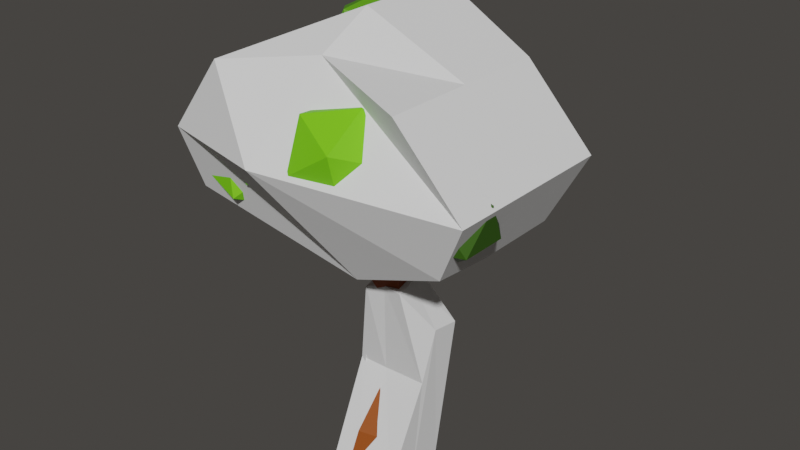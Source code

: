 # Source: Large_Ico_Tree.blend  (saved by Blender 2.92.15; exported with 4.5.12 LTS)
import bpy
from mathutils import Matrix  # noqa: F401  (used for matrix-valued properties, if any)

bpy.ops.wm.read_factory_settings(use_empty=True)
scene = bpy.context.scene
scene.name = 'Scene'

# ---- collections
col_large_ico_tree = bpy.data.collections.new('Large Ico tree'); scene.collection.children.link(col_large_ico_tree)

# ---- materials (node trees are filled in below, after node groups)
mat_trunk = bpy.data.materials.new('Trunk')
mat_trunk.alpha_threshold = 0.0
mat_trunk.use_transparent_shadow = False
mat_trunk.line_color = (0.0, 0.0, 0.0, 1.0)
mat_leaves_2 = bpy.data.materials.new('Leaves 2')
mat_leaves_2.use_transparent_shadow = False
mat_leaves_3 = bpy.data.materials.new('Leaves 3')
mat_leaves_3.use_transparent_shadow = False
mat_leaves = bpy.data.materials.new('Leaves')
mat_leaves.use_transparent_shadow = False

# ---- material node trees
mat_trunk.use_nodes = True; mat_trunk.node_tree.nodes.clear()
_N = mat_trunk.node_tree.nodes; _L = mat_trunk.node_tree.links
n0 = _N.new('ShaderNodeOutputMaterial'); n0.name = 'Material Output'; n0.location = (300, 300)
n1 = _N.new('ShaderNodeBsdfPrincipled'); n1.name = 'Principled BSDF'; n1.location = (10, 300)
n1.distribution = 'GGX'
n1.subsurface_method = 'BURLEY'
n1.inputs[0].default_value = (0.2945, 0.05895, 0.001623, 1.0)
n1.inputs[2].default_value = 0.7242
n1.inputs[3].default_value = 1.45
n1.inputs[27].default_value = (0.0, 0.0, 0.0, 1.0)
n1.inputs[28].default_value = 1.0
_L.new(n1.outputs[0], n0.inputs[0])
n0.is_active_output = True
mat_leaves_2.use_nodes = True; mat_leaves_2.node_tree.nodes.clear()
_N = mat_leaves_2.node_tree.nodes; _L = mat_leaves_2.node_tree.links
n0 = _N.new('ShaderNodeBsdfPrincipled'); n0.name = 'Principled BSDF'; n0.location = (10, 300)
n0.distribution = 'GGX'
n0.subsurface_method = 'BURLEY'
n0.inputs[0].default_value = (0.03198, 0.09897, 0.002036, 1.0)
n0.inputs[2].default_value = 0.6212
n0.inputs[3].default_value = 1.45
n0.inputs[27].default_value = (0.0, 0.0, 0.0, 1.0)
n0.inputs[28].default_value = 1.0
n1 = _N.new('ShaderNodeOutputMaterial'); n1.name = 'Material Output'; n1.location = (300, 300)
_L.new(n0.outputs[0], n1.inputs[0])
n1.is_active_output = True
mat_leaves_3.use_nodes = True; mat_leaves_3.node_tree.nodes.clear()
_N = mat_leaves_3.node_tree.nodes; _L = mat_leaves_3.node_tree.links
n0 = _N.new('ShaderNodeBsdfPrincipled'); n0.name = 'Principled BSDF'; n0.location = (10, 300)
n0.distribution = 'GGX'
n0.subsurface_method = 'BURLEY'
n0.inputs[0].default_value = (0.1736, 0.6081, 0.00483, 1.0)
n0.inputs[2].default_value = 0.6182
n0.inputs[3].default_value = 1.45
n0.inputs[27].default_value = (0.0, 0.0, 0.0, 1.0)
n0.inputs[28].default_value = 1.0
n1 = _N.new('ShaderNodeOutputMaterial'); n1.name = 'Material Output'; n1.location = (300, 300)
_L.new(n0.outputs[0], n1.inputs[0])
n1.is_active_output = True
mat_leaves.use_nodes = True; mat_leaves.node_tree.nodes.clear()
_N = mat_leaves.node_tree.nodes; _L = mat_leaves.node_tree.links
n0 = _N.new('ShaderNodeBsdfPrincipled'); n0.name = 'Principled BSDF'; n0.location = (10, 300)
n0.distribution = 'GGX'
n0.subsurface_method = 'BURLEY'
n0.inputs[0].default_value = (0.0899, 0.3033, 0.00349, 1.0)
n0.inputs[2].default_value = 0.6212
n0.inputs[3].default_value = 1.45
n0.inputs[27].default_value = (0.0, 0.0, 0.0, 1.0)
n0.inputs[28].default_value = 1.0
n1 = _N.new('ShaderNodeOutputMaterial'); n1.name = 'Material Output'; n1.location = (300, 300)
_L.new(n0.outputs[0], n1.inputs[0])
n1.is_active_output = True

# ---- world
world_world = bpy.data.worlds.new('World'); scene.world = world_world
world_world.use_nodes = True; world_world.node_tree.nodes.clear()
_N = world_world.node_tree.nodes; _L = world_world.node_tree.links
n0 = _N.new('ShaderNodeOutputWorld'); n0.name = 'World Output'; n0.location = (300, 300)
n1 = _N.new('ShaderNodeBackground'); n1.name = 'Background'; n1.location = (10, 300)
n1.inputs[0].default_value = (0.05086, 0.04771, 0.04416, 1.0)
_L.new(n1.outputs[0], n0.inputs[0])
n0.is_active_output = True
world_world.color = (0.05088, 0.05088, 0.05088)
world_world.use_sun_shadow = False
world_world.sun_shadow_jitter_overblur = 0.0

# ---- meshes
me_cube = bpy.data.meshes.new('Cube')
me_cube.from_pydata([(-1.0, -1.0, -1.0), (-0.3615, -0.298, 4.405), (-1.0, 1.0, -1.0), (-0.5551, 0.8812, 4.415), (1.0, -1.0, -1.0), (0.7201, -0.2462, 4.543), (1.0, 1.0, -1.0), (0.5266, 0.9331, 4.554), (-1.0, 0.0, -1.0), (-0.9913, 0.2049, 1.724), (-0.462, 0.3536, 4.448), (-0.8136, 1.421, 2.194), (0.0, 1.0, -1.0), (0.006563, 0.9589, 4.605), (1.282, 1.38, 3.194), (1.0, 0.0, -1.0), (0.6197, 0.4054, 4.587), (1.134, 0.193, 1.764), (0.0, -1.0, -1.0), (0.2001, -0.2204, 4.595), (0.09967, 0.4312, 4.638), (0.0, 0.0, -1.0), (-0.1454, 0.2168, 1.713), (1.252, 0.5815, 3.285), (0.03234, 1.433, 2.183), (-0.7961, 0.2038, 2.313)], [], [(25, 10, 3, 11), (24, 13, 7, 14), (23, 16, 5, 17), (22, 19, 1, 9), (21, 15, 4, 18), (20, 10, 1, 19), (16, 20, 19, 5), (7, 13, 20, 16), (13, 3, 10, 20), (8, 21, 18, 0), (2, 12, 21, 8), (12, 6, 15, 21), (18, 22, 9, 0), (4, 17, 22, 18), (17, 5, 19, 22), (15, 23, 17, 4), (6, 14, 23, 15), (14, 7, 16, 23), (12, 24, 14, 6), (2, 11, 24, 12), (11, 3, 13, 24), (8, 25, 11, 2), (0, 9, 25, 8), (9, 1, 10, 25)])
_uv = me_cube.uv_layers.new(name='UVMap')
_uv.uv.foreach_set('vector', [0.5, 0.125, 0.625, 0.125, 0.625, 0.25, 0.5, 0.25, 0.5, 0.375, 0.625, 0.375, 0.625, 0.5, 0.5, 0.5, 0.5, 0.625, 0.625, 0.625, 0.625, 0.75, 0.5, 0.75, 0.5, 0.875, 0.625, 0.875, 0.625, 1.0, 0.5, 1.0, 0.25, 0.625, 0.375, 0.625, 0.375, 0.75, 0.25, 0.75, 0.75, 0.625, 0.875, 0.625, 0.875, 0.75, 0.75, 0.75, 0.625, 0.625, 0.75, 0.625, 0.75, 0.75, 0.625, 0.75, 0.625, 0.5, 0.75, 0.5, 0.75, 0.625, 0.625, 0.625, 0.75, 0.5, 0.875, 0.5, 0.875, 0.625, 0.75, 0.625, 0.125, 0.625, 0.25, 0.625, 0.25, 0.75, 0.125, 0.75, 0.125, 0.5, 0.25, 0.5, 0.25, 0.625, 0.125, 0.625, 0.25, 0.5, 0.375, 0.5, 0.375, 0.625, 0.25, 0.625, 0.375, 0.875, 0.5, 0.875, 0.5, 1.0, 0.375, 1.0, 0.375, 0.75, 0.5, 0.75, 0.5, 0.875, 0.375, 0.875, 0.5, 0.75, 0.625, 0.75, 0.625, 0.875, 0.5, 0.875, 0.375, 0.625, 0.5, 0.625, 0.5, 0.75, 0.375, 0.75, 0.375, 0.5, 0.5, 0.5, 0.5, 0.625, 0.375, 0.625, 0.5, 0.5, 0.625, 0.5, 0.625, 0.625, 0.5, 0.625, 0.375, 0.375, 0.5, 0.375, 0.5, 0.5, 0.375, 0.5, 0.375, 0.25, 0.5, 0.25, 0.5, 0.375, 0.375, 0.375, 0.5, 0.25, 0.625, 0.25, 0.625, 0.375, 0.5, 0.375, 0.375, 0.125, 0.5, 0.125, 0.5, 0.25, 0.375, 0.25, 0.375, 0.0, 0.5, 0.0, 0.5, 0.125, 0.375, 0.125, 0.5, 0.0, 0.625, 0.0, 0.625, 0.125, 0.5, 0.125])
me_cube.use_remesh_fix_poles = True
me_cube.use_remesh_preserve_attributes = False
me_cube.use_mirror_vertex_groups = False
me_cube.update()
me_cube_001 = bpy.data.meshes.new('Cube.001')
me_cube_001.from_pydata([(-0.9864, -0.7333, -0.7408), (-0.6432, -1.0, 0.833), (-1.0, 1.0, -1.0), (-0.6432, 1.0, 0.833), (0.7805, -0.788, -0.7101), (0.5762, -1.0, 0.8024), (0.74, 1.0, -0.8359), (0.5762, 1.0, 0.8024), (-1.0, 0.0, -1.0), (-1.0, -1.0, 0.0), (-0.6432, 0.0, 0.833), (-0.8803, 1.468, 0.2826), (0.1497, 1.248, -1.033), (-0.06937, 1.197, 1.311), (1.0, 1.0, 0.0), (0.74, 0.0, -0.8359), (0.5762, 0.0, 0.8024), (1.0, -1.0, 0.0), (0.1634, -0.6604, -1.15), (-0.04731, -0.6584, 1.007), (-0.06937, -1.444e-08, 1.311), (0.1497, 0.07285, -1.409), (-0.1921, -1.422, 0.07665), (1.0, 0.0, 0.0), (0.04398, 2.203, 0.04444), (-1.0, 0.0, 0.0)], [], [(25, 10, 3, 11), (24, 13, 7, 14), (23, 16, 5, 17), (22, 19, 1, 9), (21, 15, 4, 18), (20, 10, 1, 19), (16, 20, 19, 5), (7, 13, 20, 16), (13, 3, 10, 20), (8, 21, 18, 0), (2, 12, 21, 8), (12, 6, 15, 21), (18, 22, 9, 0), (4, 17, 22, 18), (17, 5, 19, 22), (15, 23, 17, 4), (6, 14, 23, 15), (14, 7, 16, 23), (12, 24, 14, 6), (2, 11, 24, 12), (11, 3, 13, 24), (8, 25, 11, 2), (0, 9, 25, 8), (9, 1, 10, 25)])
_uv = me_cube_001.uv_layers.new(name='UVMap')
_uv.uv.foreach_set('vector', [0.5, 0.125, 0.625, 0.125, 0.625, 0.25, 0.5, 0.25, 0.5, 0.375, 0.625, 0.375, 0.625, 0.5, 0.5, 0.5, 0.5, 0.625, 0.625, 0.625, 0.625, 0.75, 0.5, 0.75, 0.5, 0.875, 0.625, 0.875, 0.625, 1.0, 0.5, 1.0, 0.25, 0.625, 0.375, 0.625, 0.375, 0.75, 0.25, 0.75, 0.75, 0.625, 0.875, 0.625, 0.875, 0.75, 0.75, 0.75, 0.625, 0.625, 0.75, 0.625, 0.75, 0.75, 0.625, 0.75, 0.625, 0.5, 0.75, 0.5, 0.75, 0.625, 0.625, 0.625, 0.75, 0.5, 0.875, 0.5, 0.875, 0.625, 0.75, 0.625, 0.125, 0.625, 0.25, 0.625, 0.25, 0.75, 0.125, 0.75, 0.125, 0.5, 0.25, 0.5, 0.25, 0.625, 0.125, 0.625, 0.25, 0.5, 0.375, 0.5, 0.375, 0.625, 0.25, 0.625, 0.375, 0.875, 0.5, 0.875, 0.5, 1.0, 0.375, 1.0, 0.375, 0.75, 0.5, 0.75, 0.5, 0.875, 0.375, 0.875, 0.5, 0.75, 0.625, 0.75, 0.625, 0.875, 0.5, 0.875, 0.375, 0.625, 0.5, 0.625, 0.5, 0.75, 0.375, 0.75, 0.375, 0.5, 0.5, 0.5, 0.5, 0.625, 0.375, 0.625, 0.5, 0.5, 0.625, 0.5, 0.625, 0.625, 0.5, 0.625, 0.375, 0.375, 0.5, 0.375, 0.5, 0.5, 0.375, 0.5, 0.375, 0.25, 0.5, 0.25, 0.5, 0.375, 0.375, 0.375, 0.5, 0.25, 0.625, 0.25, 0.625, 0.375, 0.5, 0.375, 0.375, 0.125, 0.5, 0.125, 0.5, 0.25, 0.375, 0.25, 0.375, 0.0, 0.5, 0.0, 0.5, 0.125, 0.375, 0.125, 0.5, 0.0, 0.625, 0.0, 0.625, 0.125, 0.5, 0.125])
me_cube_001.use_remesh_fix_poles = True
me_cube_001.use_remesh_preserve_attributes = False
me_cube_001.use_mirror_vertex_groups = False
me_cube_001.update()
me_cube_028 = bpy.data.meshes.new('Cube.028')
me_cube_028.from_pydata([(0.7834, -0.3428, -0.01467), (-0.343, -0.7833, -0.01467), (-0.7834, 0.3428, 0.01467), (0.343, 0.7833, 0.01467), (1.786, 0.8157, 6.245), (1.91, 0.7545, 6.245), (1.863, 0.6605, 6.334), (1.74, 0.7218, 6.334), (2.37, -0.4498, 6.364), (2.302, -0.5695, 6.364), (2.212, -0.5181, 6.456), (2.281, -0.3984, 6.456), (0.9137, 0.32, 3.171), (0.4289, 0.2058, 3.128), (0.3077, 0.6775, 3.241), (0.7925, 0.7916, 3.285), (0.544, 0.4898, 1.799), (-0.05291, 0.2941, 1.971), (-0.2708, 0.9048, 1.91), (0.3261, 1.101, 1.738), (0.608, -0.2708, 0.5473), (-0.2543, -0.5967, 0.6681), (-0.5989, 0.2474, 0.4863), (0.2634, 0.5734, 0.3654), (-3.01, -0.1222, 5.019), (-3.112, -0.02961, 5.019), (-3.123, -0.04208, 5.156), (-3.021, -0.1347, 5.156), (-2.58, 2.5, 6.607), (-2.468, 2.58, 6.607), (-2.413, 2.502, 6.708), (-2.525, 2.423, 6.708), (-0.6476, 2.756, 6.691), (-0.5491, 2.659, 6.691), (-0.6073, 2.6, 6.801), (-0.7058, 2.697, 6.801), (-1.653, -1.086, 6.415), (-1.661, -0.9855, 6.415), (-1.602, -0.9806, 6.496), (-1.594, -1.081, 6.496), (0.8043, -1.26, 6.815), (0.783, -1.358, 6.815), (0.7305, -1.346, 6.9), (0.7518, -1.248, 6.9), (-1.658, 1.781, 5.58), (-1.503, 1.629, 5.58), (-1.594, 1.536, 5.753), (-1.758, 1.673, 5.756), (-1.539, 1.896, 5.711), (-1.39, 1.75, 5.711), (-1.478, 1.661, 5.877), (-1.627, 1.806, 5.877), (-1.432, 1.999, 5.828), (-1.29, 1.86, 5.828), (-1.374, 1.774, 5.988), (-1.516, 1.913, 5.988), (-1.332, 2.096, 5.938), (-1.195, 1.961, 5.938), (-1.276, 1.879, 6.091), (-1.413, 2.013, 6.091), (-1.237, 2.187, 6.043), (-1.106, 2.058, 6.043), (-1.183, 1.979, 6.19), (-1.315, 2.108, 6.19), (-1.146, 2.275, 6.143), (-1.019, 2.151, 6.143), (-1.094, 2.075, 6.284), (-1.221, 2.199, 6.284), (-1.058, 2.36, 6.24), (-0.9361, 2.241, 6.24), (-1.008, 2.168, 6.376), (-1.129, 2.287, 6.376), (-0.9719, 2.443, 6.334), (-0.8552, 2.329, 6.334), (-0.9241, 2.258, 6.465), (-1.041, 2.373, 6.465), (-0.8883, 2.524, 6.426), (-0.7763, 2.414, 6.426), (-0.8424, 2.346, 6.551), (-0.9544, 2.456, 6.551), (-0.8065, 2.603, 6.516), (-0.6991, 2.497, 6.516), (-0.7625, 2.433, 6.636), (-0.8699, 2.538, 6.636), (-0.7263, 2.68, 6.604), (-0.6234, 2.579, 6.604), (-0.6842, 2.517, 6.719), (-0.7871, 2.618, 6.719), (-2.028, 1.654, 5.601), (-1.852, 1.778, 5.601), (-1.943, 1.533, 5.758), (-2.105, 1.772, 5.742), (-1.938, 1.89, 5.742), (-1.857, 1.776, 5.89), (-2.024, 1.658, 5.89), (-2.174, 1.878, 5.868), (-2.016, 1.991, 5.868), (-1.938, 1.882, 6.01), (-2.097, 1.769, 6.01), (-2.239, 1.978, 5.986), (-2.088, 2.085, 5.986), (-2.014, 1.981, 6.121), (-2.166, 1.874, 6.121), (-2.301, 2.072, 6.098), (-2.156, 2.174, 6.098), (-2.086, 2.075, 6.227), (-2.231, 1.973, 6.227), (-2.36, 2.163, 6.206), (-2.222, 2.26, 6.206), (-2.155, 2.166, 6.329), (-2.293, 2.068, 6.329), (-2.417, 2.25, 6.311), (-2.286, 2.343, 6.311), (-2.222, 2.253, 6.427), (-2.353, 2.16, 6.427), (-2.473, 2.336, 6.412), (-2.348, 2.424, 6.412), (-2.287, 2.338, 6.523), (-2.412, 2.25, 6.523), (-2.527, 2.419, 6.511), (-2.409, 2.503, 6.511), (-2.351, 2.421, 6.616), (-2.469, 2.337, 6.616), (-2.249, 0.6616, 5.116), (-2.406, 0.8043, 5.116), (-2.423, 0.7851, 5.327), (-2.266, 0.6424, 5.327), (-2.38, 0.5258, 5.099), (-2.528, 0.6598, 5.099), (-2.545, 0.6418, 5.297), (-2.397, 0.5077, 5.297), (-2.499, 0.4035, 5.084), (-2.638, 0.5298, 5.084), (-2.654, 0.5128, 5.27), (-2.515, 0.3865, 5.27), (-2.61, 0.2894, 5.07), (-2.741, 0.4083, 5.07), (-2.756, 0.3923, 5.245), (-2.625, 0.2733, 5.245), (-2.716, 0.1808, 5.056), (-2.839, 0.2928, 5.056), (-2.853, 0.2777, 5.222), (-2.729, 0.1657, 5.222), (-2.817, 0.07655, 5.043), (-2.933, 0.1819, 5.043), (-2.946, 0.1677, 5.199), (-2.83, 0.06236, 5.199), (-2.915, -0.02427, 5.031), (-3.024, 0.07463, 5.031), (-3.036, 0.06131, 5.177), (-2.927, -0.03759, 5.177), (-2.146, 1.152, 5.205), (-1.953, 1.027, 5.205), (-1.994, 0.9636, 5.422), (-2.187, 1.089, 5.422), (-2.051, 1.299, 5.265), (-1.858, 1.173, 5.265), (-1.899, 1.11, 5.482), (-2.092, 1.235, 5.482), (-1.956, 1.445, 5.326), (-1.763, 1.319, 5.326), (-1.804, 1.256, 5.543), (-1.997, 1.381, 5.543), (-0.6553, 0.05129, 4.526), (-0.489, 0.453, 4.526), (-0.3771, 0.4066, 4.944), (-0.5434, 0.004967, 4.944), (-0.9875, 0.2121, 4.655), (-0.8377, 0.5741, 4.655), (-0.7368, 0.5323, 5.031), (-0.8867, 0.1704, 5.031), (-1.276, 0.3516, 4.767), (-1.14, 0.6791, 4.767), (-1.049, 0.6413, 5.108), (-1.184, 0.3138, 5.108), (-1.539, 0.4788, 4.87), (-1.416, 0.7749, 4.87), (-1.333, 0.7408, 5.177), (-1.456, 0.4447, 5.177), (-1.784, 0.5976, 4.965), (-1.674, 0.8644, 4.965), (-1.599, 0.8336, 5.242), (-1.71, 0.5669, 5.242), (-2.016, 0.7102, 5.056), (-1.918, 0.9491, 5.056), (-1.851, 0.9215, 5.304), (-1.95, 0.6826, 5.304), (1.475, 0.2695, 5.454), (1.664, 0.176, 5.454), (1.595, 0.03397, 5.592), (1.404, 0.1261, 5.59), (1.537, 0.3776, 5.61), (1.712, 0.2905, 5.61), (1.646, 0.1569, 5.738), (1.47, 0.244, 5.738), (1.592, 0.475, 5.751), (1.756, 0.3936, 5.751), (1.694, 0.2688, 5.87), (1.53, 0.3502, 5.87), (1.644, 0.5659, 5.883), (1.797, 0.4899, 5.883), (1.74, 0.3734, 5.994), (1.586, 0.4494, 5.994), (1.693, 0.6524, 6.008), (1.836, 0.5815, 6.008), (1.782, 0.4728, 6.112), (1.639, 0.5437, 6.112), (1.741, 0.7354, 6.128), (1.874, 0.6694, 6.128), (1.824, 0.5682, 6.225), (1.691, 0.6342, 6.225), (1.736, -0.04384, 5.454), (1.631, -0.2282, 5.454), (1.492, -0.149, 5.594), (1.846, -0.1142, 5.612), (1.747, -0.2873, 5.612), (1.617, -0.2129, 5.743), (1.716, -0.03979, 5.743), (1.945, -0.1775, 5.754), (1.852, -0.3405, 5.754), (1.729, -0.2705, 5.878), (1.823, -0.1074, 5.878), (2.037, -0.2366, 5.886), (1.949, -0.3903, 5.886), (1.834, -0.3243, 6.003), (1.922, -0.1706, 6.003), (2.125, -0.2928, 6.012), (2.042, -0.4375, 6.012), (1.934, -0.3754, 6.123), (2.017, -0.2307, 6.123), (2.21, -0.3468, 6.133), (2.132, -0.4829, 6.133), (2.03, -0.4245, 6.237), (2.107, -0.2884, 6.237), (2.291, -0.399, 6.251), (2.218, -0.5268, 6.251), (2.122, -0.4719, 6.348), (2.195, -0.3442, 6.348), (0.5542, 0.2132, 4.616), (0.5493, -0.2033, 4.616), (0.3582, -0.201, 4.986), (0.3631, 0.2155, 4.986), (0.8356, 0.1824, 4.792), (0.8313, -0.1792, 4.792), (0.6654, -0.1772, 5.113), (0.6697, 0.1844, 5.113), (1.08, 0.1556, 4.945), (1.076, -0.1583, 4.945), (0.9318, -0.1566, 5.224), (0.9356, 0.1573, 5.224), (1.302, 0.1312, 5.084), (1.299, -0.1392, 5.084), (1.175, -0.1377, 5.325), (1.178, 0.1327, 5.325), (0.7439, 0.1721, 3.599), (0.2984, 0.1105, 3.38), (0.1769, 0.5817, 3.495), (0.6223, 0.6433, 3.714), (0.5935, 0.05027, 3.94), (0.148, -0.01136, 3.721), (0.02651, 0.4599, 3.836), (0.472, 0.5215, 4.055), (0.4431, -0.07156, 4.281), (-0.00234, -0.1332, 4.062), (-0.1238, 0.338, 4.177), (0.3216, 0.3997, 4.396), (0.6594, 0.431, 2.218), (0.1171, 0.2526, 2.382), (-0.02713, 0.8132, 2.515), (0.5152, 0.9916, 2.351), (0.7832, 0.383, 2.663), (0.2851, 0.2191, 2.813), (0.1526, 0.7341, 2.935), (0.6507, 0.8979, 2.785), (0.5834, 0.1778, 1.317), (-0.1287, -0.05838, 1.512), (-0.4278, 0.5853, 1.201), (0.2843, 0.8215, 1.005), (-0.1471, -0.5085, 4.775), (-0.4718, -0.2401, 4.775), (-0.2814, -0.009787, 5.071), (0.04327, -0.2781, 5.071), (-0.2988, -0.6523, 5.019), (-0.5845, -0.4162, 5.019), (-0.417, -0.2136, 5.281), (-0.1313, -0.4496, 5.281), (-0.4294, -0.7762, 5.23), (-0.6815, -0.5679, 5.23), (-0.5337, -0.389, 5.461), (-0.2816, -0.5973, 5.461), (-0.5479, -0.8886, 5.422), (-0.7695, -0.7055, 5.422), (-0.6396, -0.5483, 5.624), (-0.418, -0.7314, 5.624), (-0.6583, -0.9932, 5.6), (-0.8515, -0.8336, 5.6), (-0.7382, -0.6965, 5.776), (-0.545, -0.8561, 5.776), (-1.044, -1.079, 5.915), (-1.06, -0.8916, 5.915), (-0.9489, -0.8824, 6.067), (-0.9334, -1.07, 6.067), (-1.172, -1.08, 6.02), (-1.186, -0.9113, 6.02), (-1.086, -0.903, 6.156), (-1.072, -1.072, 6.156), (-1.282, -1.082, 6.111), (-1.295, -0.9283, 6.111), (-1.204, -0.9208, 6.235), (-1.192, -1.074, 6.235), (-1.383, -1.083, 6.194), (-1.395, -0.9439, 6.194), (-1.313, -0.9371, 6.306), (-1.301, -1.076, 6.306), (-1.478, -1.084, 6.271), (-1.488, -0.9585, 6.271), (-1.414, -0.9523, 6.372), (-1.404, -1.078, 6.372), (-1.567, -1.085, 6.345), (-1.577, -0.9723, 6.345), (-1.51, -0.9668, 6.435), (-1.501, -1.079, 6.435), (-0.4711, -0.9339, 5.925), (-0.5128, -1.127, 5.925), (-0.6159, -1.104, 6.091), (-0.5742, -0.9116, 6.091), (-0.308, -0.9755, 6.039), (-0.3471, -1.156, 6.039), (-0.4438, -1.135, 6.195), (-0.4047, -0.9546, 6.195), (-0.1663, -1.012, 6.138), (-0.2032, -1.182, 6.138), (-0.2942, -1.162, 6.285), (-0.2574, -0.992, 6.285), (-0.03702, -1.045, 6.228), (-0.07178, -1.205, 6.228), (-0.1577, -1.187, 6.367), (-0.1229, -1.026, 6.367), (0.08384, -1.076, 6.312), (0.05102, -1.227, 6.312), (-0.03009, -1.21, 6.443), (0.00273, -1.058, 6.443), (0.1983, -1.105, 6.392), (0.1674, -1.248, 6.392), (0.09081, -1.231, 6.516), (0.1218, -1.088, 6.516), (0.3078, -1.133, 6.469), (0.2786, -1.268, 6.469), (0.2064, -1.252, 6.585), (0.2356, -1.117, 6.585), (0.4132, -1.16, 6.542), (0.3857, -1.287, 6.542), (0.3177, -1.272, 6.652), (0.3452, -1.145, 6.652), (0.5151, -1.186, 6.613), (0.4892, -1.305, 6.613), (0.4252, -1.291, 6.717), (0.4511, -1.172, 6.717), (0.614, -1.211, 6.683), (0.5897, -1.323, 6.683), (0.5297, -1.31, 6.78), (0.554, -1.198, 6.78), (0.7103, -1.236, 6.75), (0.6876, -1.341, 6.75), (0.6313, -1.328, 6.841), (0.6541, -1.223, 6.841), (-2.146, 1.152, 5.205), (-1.953, 1.027, 5.205), (-1.994, 0.9636, 5.422), (-2.187, 1.089, 5.422), (0.04327, -0.2781, 5.071), (-0.2814, -0.009787, 5.071), (-0.4718, -0.2401, 4.775), (-0.1471, -0.5085, 4.775), (2.211, -0.6744, 5.745), (2.935, -1.2, 6.298), (1.935, -1.525, 6.298), (1.317, -0.6744, 6.298), (1.935, 0.1763, 6.298), (2.935, -0.1486, 6.298), (2.487, -1.525, 7.192), (1.487, -1.2, 7.192), (1.487, -0.1486, 7.192), (2.487, 0.1763, 7.192), (3.105, -0.6744, 7.192), (2.211, -0.6744, 7.745), (1.683, 0.1581, 6.227), (1.852, -0.0123, 7.008), (1.094, 0.2053, 6.791), (1.152, 0.7793, 6.212), (1.946, 0.9164, 6.071), (2.378, 0.4272, 6.563), (1.425, 0.5036, 7.477), (0.9927, 0.9928, 6.985), (1.519, 1.432, 6.54), (2.276, 1.215, 6.757), (2.218, 0.6407, 7.336), (1.687, 1.262, 7.321), (-3.676, 2.929, 6.523), (-3.171, 1.591, 6.603), (-3.891, 2.153, 7.708), (-3.531, 3.536, 7.813), (-2.589, 3.829, 6.774), (-2.367, 2.626, 6.026), (-2.714, 1.37, 7.943), (-2.936, 2.572, 8.691), (-2.132, 3.608, 8.114), (-1.412, 3.046, 7.009), (-1.772, 1.662, 6.904), (-1.627, 2.269, 8.194), (-0.2079, 4.255, 8.18), (-0.2216, 2.58, 8.709), (0.9762, 3.124, 7.545), (0.2052, 4.281, 6.473), (-1.469, 4.453, 6.974), (-1.733, 3.402, 8.356), (0.1831, 1.572, 7.329), (0.4469, 2.624, 5.947), (-1.064, 3.445, 5.594), (-2.262, 2.902, 6.758), (-1.491, 1.744, 7.83), (-1.078, 1.771, 6.123), (-3.005, 0.2962, 5.476), (-2.932, -0.2388, 5.632), (-2.745, -0.06368, 5.131), (-3.118, 0.3028, 4.925), (-3.535, 0.3542, 5.298), (-3.42, 0.01946, 5.735), (-2.999, -0.5629, 5.177), (-3.114, -0.2281, 4.741), (-3.603, 0.03013, 4.844), (-3.79, -0.145, 5.344), (-3.417, -0.5115, 5.55), (-3.529, -0.5049, 5.0), (-3.298, 0.8238, 6.466), (-3.308, 0.02253, 6.679), (-2.807, 0.2839, 6.073), (-3.208, 0.8689, 5.643), (-3.957, 0.969, 5.984), (-4.019, 0.4459, 6.624), (-3.224, -0.4276, 5.988), (-3.162, 0.09545, 5.348), (-3.873, 0.5189, 5.293), (-4.374, 0.2575, 5.899), (-3.973, -0.3275, 6.329), (-3.883, -0.2824, 5.506), (1.736, 1.027, 7.642), (1.149, 0.6828, 8.685), (2.082, -0.01062, 8.238), (2.007, -0.002334, 6.994), (1.026, 0.6962, 6.673), (0.4959, 1.12, 7.718), (1.056, -0.56, 8.683), (1.587, -0.9834, 7.638), (0.9339, -0.5465, 6.67), (-7.713e-05, 0.1469, 7.117), (0.07534, 0.1386, 8.361), (0.3461, -0.8912, 7.713), (1.361, 1.494, 7.657), (0.8313, 2.324, 8.294), (1.23, 1.35, 8.813), (1.044, 0.4497, 8.085), (0.5311, 0.8667, 7.116), (0.3995, 2.025, 7.246), (0.1865, 1.791, 9.117), (0.3181, 0.6332, 8.987), (-0.1136, 0.3345, 7.939), (-0.5121, 1.308, 7.42), (-0.3266, 2.208, 8.148), (-0.6437, 1.164, 8.576), (-0.7513, 0.2374, 8.304), (0.04234, 1.448, 7.875), (-0.1132, 1.128, 9.342), (-1.51, 0.5974, 9.559), (-2.217, 0.5889, 8.225), (-1.258, 1.114, 7.185), (-0.2254, 2.555, 8.865), (-1.185, 2.03, 9.905), (-2.485, 1.697, 9.215), (-2.329, 2.016, 7.748), (-0.9329, 2.547, 7.532), (-1.691, 2.907, 8.786), (-3.986, 0.392, 6.955), (-3.716, 1.542, 6.324), (-3.031, 0.4332, 6.017), (-2.829, -0.2552, 7.148), (-3.39, 0.4283, 8.154), (-3.938, 1.539, 7.645), (-2.393, 1.606, 6.127), (-1.845, 0.495, 6.636), (-2.067, 0.4919, 7.957), (-2.752, 1.601, 8.264), (-2.954, 2.289, 7.133), (-1.797, 1.642, 7.326), (-0.4545, -0.7427, 8.035), (-0.1114, -0.4785, 7.35), (0.2271, -0.306, 8.066), (-0.3681, -0.1658, 8.597), (-1.075, -0.2516, 8.21), (-0.9159, -0.4448, 7.439), (0.187, 0.2617, 7.489), (0.02836, 0.4549, 8.26), (-0.7761, 0.4886, 8.349), (-1.115, 0.3162, 7.634), (-0.5194, 0.176, 7.102), (-0.433, 0.7528, 7.664), (1.602, -0.3358, 6.873), (1.661, -0.8168, 7.535), (1.939, -1.082, 6.81), (1.426, -0.8124, 6.228), (0.8315, -0.3808, 6.594), (0.9769, -0.3836, 7.402), (1.521, -1.591, 7.3), (1.376, -1.588, 6.492), (0.6916, -1.155, 6.359), (0.414, -0.8897, 7.085), (0.9268, -1.159, 7.666), (0.7505, -1.636, 7.022), (0.5622, -0.3087, 7.789), (0.5568, -1.196, 8.548), (1.2, -1.263, 7.576), (0.6015, -0.7559, 6.711), (-0.4122, -0.3755, 7.149), (-0.4398, -0.6477, 8.284), (0.5928, -2.192, 7.939), (0.6205, -1.92, 6.804), (-0.3762, -1.371, 6.54), (-1.02, -1.304, 7.512), (-0.4209, -1.812, 8.377), (-0.3816, -2.259, 7.299), (-0.8117, -0.1773, 8.188), (-1.38, -1.014, 8.193), (-1.024, -0.6495, 7.319), (-1.055, 0.3604, 7.366), (-1.429, 0.62, 8.269), (-1.63, -0.2295, 8.78), (-1.974, -0.9935, 7.374), (-1.773, -0.144, 6.864), (-2.023, 0.6406, 7.451), (-2.378, 0.276, 8.325), (-2.348, -0.7339, 8.278), (-2.591, -0.1962, 7.456), (-1.463, -0.2987, 7.197), (-1.373, -1.206, 7.335), (-1.065, -0.8265, 6.554), (-1.657, -0.1646, 6.305), (-2.332, -0.1351, 6.933), (-2.156, -0.7787, 7.57), (-1.512, -1.633, 6.53), (-1.688, -0.9891, 5.893), (-2.47, -0.5618, 6.128), (-2.779, -0.9413, 6.91), (-2.187, -1.603, 7.158), (-2.381, -1.469, 6.266), (-2.5, 0.1416, 7.45), (-2.503, -0.4599, 7.671), (-2.028, -0.261, 7.29), (-2.279, 0.13, 6.848), (-2.909, 0.1728, 6.957), (-3.048, -0.1918, 7.466), (-2.283, -0.8431, 7.207), (-2.145, -0.4786, 6.698), (-2.689, -0.2105, 6.492), (-3.164, -0.4094, 6.874), (-2.913, -0.8004, 7.316), (-2.692, -0.8119, 6.714), (-2.487, 0.1621, 6.223), (-2.268, -0.8312, 6.349), (-2.527, -0.4766, 5.423), (-3.255, 0.2344, 5.548), (-3.445, 0.3192, 6.552), (-2.835, -0.3394, 7.047), (-2.9, -1.373, 5.751), (-3.511, -0.7143, 5.257), (-4.077, -0.2224, 5.955), (-3.818, -0.5771, 6.881), (-3.09, -1.288, 6.755), (-3.858, -1.216, 6.08), (-1.007, -0.4196, 7.801), (-0.977, -1.024, 8.013), (-0.58, -0.8266, 7.55), (-0.9041, -0.4264, 7.168), (-1.501, -0.3763, 7.395), (-1.546, -0.7454, 7.917), (-0.8557, -1.404, 7.511), (-0.8106, -1.035, 6.989), (-1.38, -0.7565, 6.894), (-1.777, -0.9536, 7.357), (-1.453, -1.354, 7.739), (-1.35, -1.361, 7.106), (-0.3606, 0.4321, 6.927), (-0.6719, 1.341, 5.763), (0.1792, 1.841, 6.904), (-0.3732, 1.266, 8.186), (-1.566, 0.4088, 7.836), (-1.75, 0.4552, 6.339), (-0.8769, 2.736, 6.302), (-0.6923, 2.689, 7.799), (-1.771, 1.804, 8.375), (-2.622, 1.303, 7.233), (-2.069, 1.879, 5.952), (-2.082, 2.712, 7.21), (0.2427, -0.4022, 7.314), (0.4272, -0.425, 6.31), (0.6108, 0.4267, 6.844), (-0.1239, 0.5228, 7.547), (-0.7617, -0.2695, 7.448), (-0.4211, -0.8552, 6.683), (0.1746, 0.4859, 5.922), (-0.166, 1.072, 6.686), (-1.014, 0.6415, 7.06), (-1.198, -0.2102, 6.526), (-0.4631, -0.3063, 5.822), (-0.8297, 0.6187, 6.055), (1.043, -0.2384, 6.937), (1.153, -0.252, 6.338), (1.262, 0.2556, 6.656), (0.8245, 0.3129, 7.075), (0.4445, -0.1593, 7.016), (0.6475, -0.5083, 6.56), (1.002, 0.2909, 6.106), (0.7995, 0.6399, 6.562), (0.294, 0.3836, 6.785), (0.1845, -0.1239, 6.467), (0.6224, -0.1812, 6.047), (0.4039, 0.37, 6.186), (1.743, 1.237, 7.025), (1.186, 2.088, 6.805), (0.9707, 1.53, 7.656), (1.098, 0.5255, 7.422), (1.393, 0.4618, 6.428), (1.447, 1.427, 6.046), (0.198, 1.901, 7.068), (0.1436, 0.9356, 7.449), (0.4046, 0.2752, 6.69), (0.6203, 0.8325, 5.839), (0.4926, 1.837, 6.073), (-0.1519, 1.125, 6.471)], [], [(87, 84, 80, 83), (86, 87, 83, 82), (85, 86, 82, 81), (211, 212, 251), (84, 85, 81, 80), (83, 80, 76, 79), (82, 83, 79, 78), (81, 82, 78, 77), (80, 81, 77, 76), (79, 76, 72, 75), (78, 79, 75, 74), (188, 189, 211), (77, 78, 74, 73), (76, 77, 73, 72), (190, 187, 253), (189, 190, 213), (75, 72, 68, 71), (262, 239, 263), (152, 184, 151), (74, 75, 71, 70), (185, 152, 151), (73, 74, 70, 69), (72, 73, 69, 68), (71, 68, 64, 67), (279, 163, 278), (70, 71, 67, 66), (69, 70, 66, 65), (68, 69, 65, 64), (67, 64, 60, 63), (66, 67, 63, 62), (279, 166, 163), (164, 265, 264), (265, 241, 238), (65, 66, 62, 61), (64, 65, 61, 60), (241, 281, 240), (281, 280, 166), (280, 165, 166), (63, 60, 56, 59), (62, 63, 59, 58), (61, 62, 58, 57), (183, 123, 124), (60, 61, 57, 56), (59, 56, 52, 55), (126, 154, 125), (58, 59, 55, 54), (57, 58, 54, 53), (184, 152, 185), (153, 186, 185), (56, 57, 53, 52), (55, 52, 48, 51), (54, 55, 51, 50), (53, 54, 50, 49), (52, 53, 49, 48), (51, 48, 44, 47), (89, 47, 44), (50, 51, 47, 46), (7, 6, 5, 4), (90, 46, 47), (49, 50, 46, 45), (48, 49, 45, 44), (43, 42, 41, 40), (299, 296, 295), (39, 38, 37, 36), (35, 34, 33, 32), (31, 30, 29, 28), (27, 26, 25, 24), (11, 10, 9, 8), (324, 301, 298), (240, 281, 278, 239), (280, 281, 241, 165), (281, 370, 373, 278), (278, 373, 372, 279), (279, 372, 371, 166), (153, 368, 369, 154), (164, 264, 263, 163), (154, 369, 366, 151), (151, 366, 367, 185), (278, 163, 263, 239), (165, 241, 265, 164), (185, 367, 368, 153), (0, 1, 2, 3), (265, 238, 239, 262), (188, 211, 251, 250), (323, 324, 298, 294), (184, 183, 124, 151), (160, 159, 44, 45), (190, 253, 252, 213), (212, 213, 252, 251), (161, 160, 45, 46), (186, 153, 154, 126), (125, 154, 151, 124), (300, 325, 296, 299), (162, 161, 46, 90), (88, 89, 44, 159), (294, 298, 299, 295), (325, 300, 301, 324), (186, 126, 123, 183), (187, 188, 250, 253), (166, 371, 370, 281), (322, 297, 296, 325), (322, 323, 294, 297), (162, 90, 88, 159), (32, 33, 85, 84), (33, 34, 86, 85), (34, 35, 87, 86), (35, 32, 84, 87), (91, 92, 89, 88), (92, 93, 47, 89), (93, 94, 90, 47), (94, 91, 88, 90), (95, 96, 92, 91), (96, 97, 93, 92), (97, 98, 94, 93), (98, 95, 91, 94), (99, 100, 96, 95), (100, 101, 97, 96), (101, 102, 98, 97), (102, 99, 95, 98), (103, 104, 100, 99), (104, 105, 101, 100), (105, 106, 102, 101), (106, 103, 99, 102), (107, 108, 104, 103), (108, 109, 105, 104), (109, 110, 106, 105), (110, 107, 103, 106), (111, 112, 108, 107), (112, 113, 109, 108), (113, 114, 110, 109), (114, 111, 107, 110), (115, 116, 112, 111), (116, 117, 113, 112), (117, 118, 114, 113), (118, 115, 111, 114), (119, 120, 116, 115), (120, 121, 117, 116), (121, 122, 118, 117), (122, 119, 115, 118), (28, 29, 120, 119), (29, 30, 121, 120), (30, 31, 122, 121), (31, 28, 119, 122), (127, 128, 124, 123), (128, 129, 125, 124), (129, 130, 126, 125), (130, 127, 123, 126), (131, 132, 128, 127), (132, 133, 129, 128), (133, 134, 130, 129), (134, 131, 127, 130), (135, 136, 132, 131), (136, 137, 133, 132), (137, 138, 134, 133), (138, 135, 131, 134), (139, 140, 136, 135), (140, 141, 137, 136), (141, 142, 138, 137), (142, 139, 135, 138), (143, 144, 140, 139), (144, 145, 141, 140), (145, 146, 142, 141), (146, 143, 139, 142), (147, 148, 144, 143), (148, 149, 145, 144), (149, 150, 146, 145), (150, 147, 143, 146), (24, 25, 148, 147), (25, 26, 149, 148), (26, 27, 150, 149), (27, 24, 147, 150), (155, 156, 367, 366), (156, 157, 368, 367), (157, 158, 369, 368), (158, 155, 366, 369), (159, 160, 156, 155), (160, 161, 157, 156), (161, 162, 158, 157), (162, 159, 155, 158), (167, 168, 164, 163), (168, 169, 165, 164), (169, 170, 166, 165), (170, 167, 163, 166), (171, 172, 168, 167), (172, 173, 169, 168), (173, 174, 170, 169), (174, 171, 167, 170), (175, 176, 172, 171), (176, 177, 173, 172), (177, 178, 174, 173), (178, 175, 171, 174), (179, 180, 176, 175), (180, 181, 177, 176), (181, 182, 178, 177), (182, 179, 175, 178), (183, 184, 180, 179), (184, 185, 181, 180), (185, 186, 182, 181), (186, 183, 179, 182), (191, 192, 188, 187), (192, 193, 189, 188), (193, 194, 190, 189), (194, 191, 187, 190), (195, 196, 192, 191), (196, 197, 193, 192), (197, 198, 194, 193), (198, 195, 191, 194), (199, 200, 196, 195), (200, 201, 197, 196), (201, 202, 198, 197), (202, 199, 195, 198), (203, 204, 200, 199), (204, 205, 201, 200), (205, 206, 202, 201), (206, 203, 199, 202), (207, 208, 204, 203), (208, 209, 205, 204), (209, 210, 206, 205), (210, 207, 203, 206), (4, 5, 208, 207), (5, 6, 209, 208), (6, 7, 210, 209), (7, 4, 207, 210), (214, 215, 212, 211), (215, 216, 213, 212), (216, 217, 189, 213), (217, 214, 211, 189), (218, 219, 215, 214), (219, 220, 216, 215), (220, 221, 217, 216), (221, 218, 214, 217), (222, 223, 219, 218), (223, 224, 220, 219), (224, 225, 221, 220), (225, 222, 218, 221), (226, 227, 223, 222), (227, 228, 224, 223), (228, 229, 225, 224), (229, 226, 222, 225), (230, 231, 227, 226), (231, 232, 228, 227), (232, 233, 229, 228), (233, 230, 226, 229), (234, 235, 231, 230), (235, 236, 232, 231), (236, 237, 233, 232), (237, 234, 230, 233), (8, 9, 235, 234), (9, 10, 236, 235), (10, 11, 237, 236), (11, 8, 234, 237), (242, 243, 239, 238), (243, 244, 240, 239), (244, 245, 241, 240), (245, 242, 238, 241), (246, 247, 243, 242), (247, 248, 244, 243), (248, 249, 245, 244), (249, 246, 242, 245), (250, 251, 247, 246), (251, 252, 248, 247), (252, 253, 249, 248), (253, 250, 246, 249), (254, 255, 13, 12), (255, 256, 14, 13), (256, 257, 15, 14), (257, 254, 12, 15), (258, 259, 255, 254), (259, 260, 256, 255), (260, 261, 257, 256), (261, 258, 254, 257), (262, 263, 259, 258), (263, 264, 260, 259), (264, 265, 261, 260), (265, 262, 258, 261), (266, 267, 17, 16), (267, 268, 18, 17), (268, 269, 19, 18), (269, 266, 16, 19), (270, 271, 267, 266), (271, 272, 268, 267), (272, 273, 269, 268), (273, 270, 266, 269), (12, 13, 271, 270), (13, 14, 272, 271), (14, 15, 273, 272), (15, 12, 270, 273), (274, 275, 21, 20), (275, 276, 22, 21), (276, 277, 23, 22), (277, 274, 20, 23), (16, 17, 275, 274), (17, 18, 276, 275), (18, 19, 277, 276), (19, 16, 274, 277), (20, 21, 1, 0), (21, 22, 2, 1), (22, 23, 3, 2), (23, 20, 0, 3), (282, 283, 372, 373), (283, 284, 371, 372), (284, 285, 370, 371), (285, 282, 373, 370), (286, 287, 283, 282), (287, 288, 284, 283), (288, 289, 285, 284), (289, 286, 282, 285), (290, 291, 287, 286), (291, 292, 288, 287), (292, 293, 289, 288), (293, 290, 286, 289), (294, 295, 291, 290), (295, 296, 292, 291), (296, 297, 293, 292), (297, 294, 290, 293), (302, 303, 299, 298), (303, 304, 300, 299), (304, 305, 301, 300), (305, 302, 298, 301), (306, 307, 303, 302), (307, 308, 304, 303), (308, 309, 305, 304), (309, 306, 302, 305), (310, 311, 307, 306), (311, 312, 308, 307), (312, 313, 309, 308), (313, 310, 306, 309), (314, 315, 311, 310), (315, 316, 312, 311), (316, 317, 313, 312), (317, 314, 310, 313), (318, 319, 315, 314), (319, 320, 316, 315), (320, 321, 317, 316), (321, 318, 314, 317), (36, 37, 319, 318), (37, 38, 320, 319), (38, 39, 321, 320), (39, 36, 318, 321), (326, 327, 323, 322), (327, 328, 324, 323), (328, 329, 325, 324), (329, 326, 322, 325), (330, 331, 327, 326), (331, 332, 328, 327), (332, 333, 329, 328), (333, 330, 326, 329), (334, 335, 331, 330), (335, 336, 332, 331), (336, 337, 333, 332), (337, 334, 330, 333), (338, 339, 335, 334), (339, 340, 336, 335), (340, 341, 337, 336), (341, 338, 334, 337), (342, 343, 339, 338), (343, 344, 340, 339), (344, 345, 341, 340), (345, 342, 338, 341), (346, 347, 343, 342), (347, 348, 344, 343), (348, 349, 345, 344), (349, 346, 342, 345), (350, 351, 347, 346), (351, 352, 348, 347), (352, 353, 349, 348), (353, 350, 346, 349), (354, 355, 351, 350), (355, 356, 352, 351), (356, 357, 353, 352), (357, 354, 350, 353), (358, 359, 355, 354), (359, 360, 356, 355), (360, 361, 357, 356), (361, 358, 354, 357), (362, 363, 359, 358), (363, 364, 360, 359), (364, 365, 361, 360), (365, 362, 358, 361), (40, 41, 363, 362), (41, 42, 364, 363), (42, 43, 365, 364), (43, 40, 362, 365), (374, 375, 376), (375, 374, 379), (374, 376, 377), (374, 377, 378), (374, 378, 379), (375, 379, 384), (376, 375, 380), (377, 376, 381), (378, 377, 382), (379, 378, 383), (375, 384, 380), (376, 380, 381), (377, 381, 382), (378, 382, 383), (379, 383, 384), (380, 384, 385), (381, 380, 385), (382, 381, 385), (383, 382, 385), (384, 383, 385), (386, 387, 388), (387, 386, 391), (386, 388, 389), (386, 389, 390), (386, 390, 391), (387, 391, 396), (388, 387, 392), (389, 388, 393), (390, 389, 394), (391, 390, 395), (387, 396, 392), (388, 392, 393), (389, 393, 394), (390, 394, 395), (391, 395, 396), (392, 396, 397), (393, 392, 397), (394, 393, 397), (395, 394, 397), (396, 395, 397), (398, 399, 400), (399, 398, 403), (398, 400, 401), (398, 401, 402), (398, 402, 403), (399, 403, 408), (400, 399, 404), (401, 400, 405), (402, 401, 406), (403, 402, 407), (399, 408, 404), (400, 404, 405), (401, 405, 406), (402, 406, 407), (403, 407, 408), (404, 408, 409), (405, 404, 409), (406, 405, 409), (407, 406, 409), (408, 407, 409), (410, 411, 412), (411, 410, 415), (410, 412, 413), (410, 413, 414), (410, 414, 415), (411, 415, 420), (412, 411, 416), (413, 412, 417), (414, 413, 418), (415, 414, 419), (411, 420, 416), (412, 416, 417), (413, 417, 418), (414, 418, 419), (415, 419, 420), (416, 420, 421), (417, 416, 421), (418, 417, 421), (419, 418, 421), (420, 419, 421), (422, 423, 424), (423, 422, 427), (422, 424, 425), (422, 425, 426), (422, 426, 427), (423, 427, 432), (424, 423, 428), (425, 424, 429), (426, 425, 430), (427, 426, 431), (423, 432, 428), (424, 428, 429), (425, 429, 430), (426, 430, 431), (427, 431, 432), (428, 432, 433), (429, 428, 433), (430, 429, 433), (431, 430, 433), (432, 431, 433), (434, 435, 436), (435, 434, 439), (434, 436, 437), (434, 437, 438), (434, 438, 439), (435, 439, 444), (436, 435, 440), (437, 436, 441), (438, 437, 442), (439, 438, 443), (435, 444, 440), (436, 440, 441), (437, 441, 442), (438, 442, 443), (439, 443, 444), (440, 444, 445), (441, 440, 445), (442, 441, 445), (443, 442, 445), (444, 443, 445), (446, 447, 448), (447, 446, 451), (446, 448, 449), (446, 449, 450), (446, 450, 451), (447, 451, 456), (448, 447, 452), (449, 448, 453), (450, 449, 454), (451, 450, 455), (447, 456, 452), (448, 452, 453), (449, 453, 454), (450, 454, 455), (451, 455, 456), (452, 456, 457), (453, 452, 457), (454, 453, 457), (455, 454, 457), (456, 455, 457), (458, 459, 460), (459, 458, 463), (458, 460, 461), (458, 461, 462), (458, 462, 463), (459, 463, 468), (460, 459, 464), (461, 460, 465), (462, 461, 466), (463, 462, 467), (459, 468, 464), (460, 464, 465), (461, 465, 466), (462, 466, 467), (463, 467, 468), (464, 468, 469), (465, 464, 469), (466, 465, 469), (467, 466, 469), (468, 467, 469), (470, 471, 472), (471, 470, 475), (470, 472, 473), (470, 473, 474), (470, 474, 475), (471, 475, 480), (472, 471, 476), (473, 472, 477), (474, 473, 478), (475, 474, 479), (471, 480, 476), (472, 476, 477), (473, 477, 478), (474, 478, 479), (475, 479, 480), (476, 480, 481), (477, 476, 481), (478, 477, 481), (479, 478, 481), (480, 479, 481), (482, 483, 484), (483, 482, 487), (482, 484, 485), (482, 485, 486), (482, 486, 487), (483, 487, 492), (484, 483, 488), (485, 484, 489), (486, 485, 490), (487, 486, 491), (483, 492, 488), (484, 488, 489), (485, 489, 490), (486, 490, 491), (487, 491, 492), (488, 492, 493), (489, 488, 493), (490, 489, 493), (491, 490, 493), (492, 491, 493), (494, 495, 496), (495, 494, 499), (494, 496, 497), (494, 497, 498), (494, 498, 499), (495, 499, 504), (496, 495, 500), (497, 496, 501), (498, 497, 502), (499, 498, 503), (495, 504, 500), (496, 500, 501), (497, 501, 502), (498, 502, 503), (499, 503, 504), (500, 504, 505), (501, 500, 505), (502, 501, 505), (503, 502, 505), (504, 503, 505), (506, 507, 508), (507, 506, 511), (506, 508, 509), (506, 509, 510), (506, 510, 511), (507, 511, 516), (508, 507, 512), (509, 508, 513), (510, 509, 514), (511, 510, 515), (507, 516, 512), (508, 512, 513), (509, 513, 514), (510, 514, 515), (511, 515, 516), (512, 516, 517), (513, 512, 517), (514, 513, 517), (515, 514, 517), (516, 515, 517), (518, 519, 520), (519, 518, 523), (518, 520, 521), (518, 521, 522), (518, 522, 523), (519, 523, 528), (520, 519, 524), (521, 520, 525), (522, 521, 526), (523, 522, 527), (519, 528, 524), (520, 524, 525), (521, 525, 526), (522, 526, 527), (523, 527, 528), (524, 528, 529), (525, 524, 529), (526, 525, 529), (527, 526, 529), (528, 527, 529), (530, 531, 532), (531, 530, 535), (530, 532, 533), (530, 533, 534), (530, 534, 535), (531, 535, 540), (532, 531, 536), (533, 532, 537), (534, 533, 538), (535, 534, 539), (531, 540, 536), (532, 536, 537), (533, 537, 538), (534, 538, 539), (535, 539, 540), (536, 540, 541), (537, 536, 541), (538, 537, 541), (539, 538, 541), (540, 539, 541), (542, 543, 544), (543, 542, 547), (542, 544, 545), (542, 545, 546), (542, 546, 547), (543, 547, 552), (544, 543, 548), (545, 544, 549), (546, 545, 550), (547, 546, 551), (543, 552, 548), (544, 548, 549), (545, 549, 550), (546, 550, 551), (547, 551, 552), (548, 552, 553), (549, 548, 553), (550, 549, 553), (551, 550, 553), (552, 551, 553), (554, 555, 556), (555, 554, 559), (554, 556, 557), (554, 557, 558), (554, 558, 559), (555, 559, 564), (556, 555, 560), (557, 556, 561), (558, 557, 562), (559, 558, 563), (555, 564, 560), (556, 560, 561), (557, 561, 562), (558, 562, 563), (559, 563, 564), (560, 564, 565), (561, 560, 565), (562, 561, 565), (563, 562, 565), (564, 563, 565), (566, 567, 568), (567, 566, 571), (566, 568, 569), (566, 569, 570), (566, 570, 571), (567, 571, 576), (568, 567, 572), (569, 568, 573), (570, 569, 574), (571, 570, 575), (567, 576, 572), (568, 572, 573), (569, 573, 574), (570, 574, 575), (571, 575, 576), (572, 576, 577), (573, 572, 577), (574, 573, 577), (575, 574, 577), (576, 575, 577), (578, 579, 580), (579, 578, 583), (578, 580, 581), (578, 581, 582), (578, 582, 583), (579, 583, 588), (580, 579, 584), (581, 580, 585), (582, 581, 586), (583, 582, 587), (579, 588, 584), (580, 584, 585), (581, 585, 586), (582, 586, 587), (583, 587, 588), (584, 588, 589), (585, 584, 589), (586, 585, 589), (587, 586, 589), (588, 587, 589), (590, 591, 592), (591, 590, 595), (590, 592, 593), (590, 593, 594), (590, 594, 595), (591, 595, 600), (592, 591, 596), (593, 592, 597), (594, 593, 598), (595, 594, 599), (591, 600, 596), (592, 596, 597), (593, 597, 598), (594, 598, 599), (595, 599, 600), (596, 600, 601), (597, 596, 601), (598, 597, 601), (599, 598, 601), (600, 599, 601), (602, 603, 604), (603, 602, 607), (602, 604, 605), (602, 605, 606), (602, 606, 607), (603, 607, 612), (604, 603, 608), (605, 604, 609), (606, 605, 610), (607, 606, 611), (603, 612, 608), (604, 608, 609), (605, 609, 610), (606, 610, 611), (607, 611, 612), (608, 612, 613), (609, 608, 613), (610, 609, 613), (611, 610, 613), (612, 611, 613), (614, 615, 616), (615, 614, 619), (614, 616, 617), (614, 617, 618), (614, 618, 619), (615, 619, 624), (616, 615, 620), (617, 616, 621), (618, 617, 622), (619, 618, 623), (615, 624, 620), (616, 620, 621), (617, 621, 622), (618, 622, 623), (619, 623, 624), (620, 624, 625), (621, 620, 625), (622, 621, 625), (623, 622, 625), (624, 623, 625), (626, 627, 628), (627, 626, 631), (626, 628, 629), (626, 629, 630), (626, 630, 631), (627, 631, 636), (628, 627, 632), (629, 628, 633), (630, 629, 634), (631, 630, 635), (627, 636, 632), (628, 632, 633), (629, 633, 634), (630, 634, 635), (631, 635, 636), (632, 636, 637), (633, 632, 637), (634, 633, 637), (635, 634, 637), (636, 635, 637)])
me_cube_028.polygons.foreach_set('material_index', [0, 0, 0, 0, 0, 0, 0, 0, 0, 0, 0, 0, 0, 0, 0, 0, 0, 0, 0, 0, 0, 0, 0, 0, 0, 0, 0, 0, 0, 0, 0, 0, 0, 0, 0, 0, 0, 0, 0, 0, 0, 0, 0, 0, 0, 0, 0, 0, 0, 0, 0, 0, 0, 0, 0, 0, 0, 0, 0, 0, 0, 0, 0, 0, 0, 0, 0, 0, 0, 0, 0, 0, 0, 0, 0, 0, 0, 0, 0, 0, 0, 0, 0, 0, 0, 0, 0, 0, 0, 0, 0, 0, 0, 0, 0, 0, 0, 0, 0, 0, 0, 0, 0, 0, 0, 0, 0, 0, 0, 0, 0, 0, 0, 0, 0, 0, 0, 0, 0, 0, 0, 0, 0, 0, 0, 0, 0, 0, 0, 0, 0, 0, 0, 0, 0, 0, 0, 0, 0, 0, 0, 0, 0, 0, 0, 0, 0, 0, 0, 0, 0, 0, 0, 0, 0, 0, 0, 0, 0, 0, 0, 0, 0, 0, 0, 0, 0, 0, 0, 0, 0, 0, 0, 0, 0, 0, 0, 0, 0, 0, 0, 0, 0, 0, 0, 0, 0, 0, 0, 0, 0, 0, 0, 0, 0, 0, 0, 0, 0, 0, 0, 0, 0, 0, 0, 0, 0, 0, 0, 0, 0, 0, 0, 0, 0, 0, 0, 0, 0, 0, 0, 0, 0, 0, 0, 0, 0, 0, 0, 0, 0, 0, 0, 0, 0, 0, 0, 0, 0, 0, 0, 0, 0, 0, 0, 0, 0, 0, 0, 0, 0, 0, 0, 0, 0, 0, 0, 0, 0, 0, 0, 0, 0, 0, 0, 0, 0, 0, 0, 0, 0, 0, 0, 0, 0, 0, 0, 0, 0, 0, 0, 0, 0, 0, 0, 0, 0, 0, 0, 0, 0, 0, 0, 0, 0, 0, 0, 0, 0, 0, 0, 0, 0, 0, 0, 0, 0, 0, 0, 0, 0, 0, 0, 0, 0, 0, 0, 0, 0, 0, 0, 0, 0, 0, 0, 0, 0, 0, 0, 0, 0, 0, 0, 0, 0, 0, 0, 0, 0, 0, 0, 0, 0, 0, 0, 0, 0, 0, 0, 0, 0, 0, 0, 0, 0, 0, 0, 0, 0, 0, 0, 0, 0, 0, 0, 0, 0, 0, 0, 0, 0, 0, 0, 0, 0, 0, 0, 0, 0, 0, 0, 0, 0, 1, 1, 1, 1, 1, 1, 1, 1, 1, 1, 1, 1, 1, 1, 1, 1, 1, 1, 1, 1, 1, 1, 1, 1, 1, 1, 1, 1, 1, 1, 1, 1, 1, 1, 1, 1, 1, 1, 1, 1, 1, 1, 1, 1, 1, 1, 1, 1, 1, 1, 1, 1, 1, 1, 1, 1, 1, 1, 1, 1, 2, 2, 2, 2, 2, 2, 2, 2, 2, 2, 2, 2, 2, 2, 2, 2, 2, 2, 2, 2, 3, 3, 3, 3, 3, 3, 3, 3, 3, 3, 3, 3, 3, 3, 3, 3, 3, 3, 3, 3, 1, 1, 1, 1, 1, 1, 1, 1, 1, 1, 1, 1, 1, 1, 1, 1, 1, 1, 1, 1, 2, 2, 2, 2, 2, 2, 2, 2, 2, 2, 2, 2, 2, 2, 2, 2, 2, 2, 2, 2, 1, 1, 1, 1, 1, 1, 1, 1, 1, 1, 1, 1, 1, 1, 1, 1, 1, 1, 1, 1, 3, 3, 3, 3, 3, 3, 3, 3, 3, 3, 3, 3, 3, 3, 3, 3, 3, 3, 3, 3, 1, 1, 1, 1, 1, 1, 1, 1, 1, 1, 1, 1, 1, 1, 1, 1, 1, 1, 1, 1, 2, 2, 2, 2, 2, 2, 2, 2, 2, 2, 2, 2, 2, 2, 2, 2, 2, 2, 2, 2, 3, 3, 3, 3, 3, 3, 3, 3, 3, 3, 3, 3, 3, 3, 3, 3, 3, 3, 3, 3, 2, 2, 2, 2, 2, 2, 2, 2, 2, 2, 2, 2, 2, 2, 2, 2, 2, 2, 2, 2, 3, 3, 3, 3, 3, 3, 3, 3, 3, 3, 3, 3, 3, 3, 3, 3, 3, 3, 3, 3, 2, 2, 2, 2, 2, 2, 2, 2, 2, 2, 2, 2, 2, 2, 2, 2, 2, 2, 2, 2, 2, 2, 2, 2, 2, 2, 2, 2, 2, 2, 2, 2, 2, 2, 2, 2, 2, 2, 2, 2, 2, 2, 2, 2, 2, 2, 2, 2, 2, 2, 2, 2, 2, 2, 2, 2, 2, 2, 2, 2, 1, 1, 1, 1, 1, 1, 1, 1, 1, 1, 1, 1, 1, 1, 1, 1, 1, 1, 1, 1, 2, 2, 2, 2, 2, 2, 2, 2, 2, 2, 2, 2, 2, 2, 2, 2, 2, 2, 2, 2, 3, 3, 3, 3, 3, 3, 3, 3, 3, 3, 3, 3, 3, 3, 3, 3, 3, 3, 3, 3, 2, 2, 2, 2, 2, 2, 2, 2, 2, 2, 2, 2, 2, 2, 2, 2, 2, 2, 2, 2, 3, 3, 3, 3, 3, 3, 3, 3, 3, 3, 3, 3, 3, 3, 3, 3, 3, 3, 3, 3])
_uv = me_cube_028.uv_layers.new(name='UVMap')
_uv.uv.foreach_set('vector', [0.3605, 0.9244, 0.3549, 0.9244, 0.3546, 0.9189, 0.3605, 0.9189, 0.06395, 0.6891, 0.05774, 0.6892, 0.0572, 0.6839, 0.06369, 0.6838, 0.4674, 0.6583, 0.473, 0.6586, 0.4727, 0.664, 0.4668, 0.6637, 0.7185, 0.9712, 0.7282, 0.9717, 0.7305, 0.9877, 0.6219, 0.01002, 0.6282, 0.01045, 0.628, 0.01551, 0.6215, 0.01505, 0.3605, 0.9189, 0.3546, 0.9189, 0.3544, 0.9133, 0.3604, 0.9133, 0.06369, 0.6838, 0.0572, 0.6839, 0.05666, 0.6784, 0.06342, 0.6783, 0.4668, 0.6637, 0.4727, 0.664, 0.4724, 0.6695, 0.4663, 0.6692, 0.6215, 0.01505, 0.628, 0.01551, 0.6278, 0.02067, 0.621, 0.0202, 0.3604, 0.9133, 0.3544, 0.9133, 0.3541, 0.9075, 0.3604, 0.9075, 0.06342, 0.6783, 0.05666, 0.6784, 0.0561, 0.6728, 0.06314, 0.6727, 0.1187, 0.9467, 0.1104, 0.9471, 0.1138, 0.9423, 0.4663, 0.6692, 0.4724, 0.6695, 0.4721, 0.6752, 0.4657, 0.6749, 0.621, 0.0202, 0.6278, 0.02067, 0.6276, 0.02595, 0.6206, 0.02545, 0.9835, 0.08724, 0.9753, 0.08724, 0.9798, 0.076, 0.3514, 0.418, 0.348, 0.4101, 0.359, 0.4143, 0.3604, 0.9075, 0.3541, 0.9075, 0.3538, 0.9016, 0.3604, 0.9016, 0.2616, 0.01405, 0.2675, -0.0003171, 0.2717, 0.02512, 0.1738, 0.2411, 0.1734, 0.2349, 0.1823, 0.2429, 0.06314, 0.6727, 0.0561, 0.6728, 0.05553, 0.6671, 0.06286, 0.667, 0.1681, 0.2442, 0.1738, 0.2411, 0.1823, 0.2429, 0.4657, 0.6749, 0.4721, 0.6752, 0.4717, 0.6809, 0.4651, 0.6806, 0.6206, 0.02545, 0.6276, 0.02595, 0.6275, 0.03136, 0.6201, 0.03084, 0.3604, 0.9016, 0.3538, 0.9016, 0.3535, 0.8955, 0.3603, 0.8955, 0.7952, 0.1584, 0.8116, 0.1506, 0.7869, 0.1746, 0.06286, 0.667, 0.05553, 0.6671, 0.05494, 0.6612, 0.06258, 0.6611, 0.4651, 0.6806, 0.4717, 0.6809, 0.4714, 0.6869, 0.4644, 0.6866, 0.6201, 0.03084, 0.6275, 0.03136, 0.6273, 0.03693, 0.6196, 0.03639, 0.3603, 0.8955, 0.3535, 0.8955, 0.3531, 0.8892, 0.3603, 0.8892, 0.06258, 0.6611, 0.05494, 0.6612, 0.05434, 0.6551, 0.06228, 0.655, 0.7952, 0.1584, 0.7936, 0.1466, 0.8116, 0.1506, 0.1187, 0.1996, 0.08753, 0.186, 0.1069, 0.182, 0.08753, 0.186, 0.0787, 0.2095, 0.07482, 0.1927, 0.4644, 0.6866, 0.4714, 0.6869, 0.471, 0.693, 0.4638, 0.6927, 0.6196, 0.03639, 0.6273, 0.03693, 0.6271, 0.04269, 0.6191, 0.04213, 0.3467, 0.3646, 0.3673, 0.3532, 0.3636, 0.3652, 0.3673, 0.3532, 0.357, 0.3397, 0.357, 0.3283, 0.357, 0.3397, 0.3404, 0.3342, 0.357, 0.3283, 0.3603, 0.8892, 0.3531, 0.8892, 0.3528, 0.8826, 0.3602, 0.8826, 0.06228, 0.655, 0.05434, 0.6551, 0.0537, 0.6488, 0.06197, 0.6487, 0.4638, 0.6927, 0.471, 0.693, 0.4706, 0.6995, 0.4631, 0.6991, 0.3325, 0.5347, 0.3346, 0.544, 0.3289, 0.5506, 0.6191, 0.04213, 0.6271, 0.04269, 0.6269, 0.04868, 0.6186, 0.0481, 0.3602, 0.8826, 0.3528, 0.8826, 0.3524, 0.8757, 0.3602, 0.8757, 0.3342, 0.2603, 0.3159, 0.2631, 0.3287, 0.2537, 0.06197, 0.6487, 0.0537, 0.6488, 0.05304, 0.6421, 0.06164, 0.642, 0.4631, 0.6991, 0.4706, 0.6995, 0.4702, 0.7062, 0.4624, 0.7058, 0.1734, 0.2349, 0.1738, 0.2411, 0.1681, 0.2442, 0.3206, 0.2711, 0.332, 0.2727, 0.3221, 0.2762, 0.6186, 0.0481, 0.6269, 0.04868, 0.6267, 0.05499, 0.618, 0.05438, 0.3602, 0.8757, 0.3524, 0.8757, 0.3521, 0.8683, 0.3601, 0.8683, 0.06164, 0.642, 0.05304, 0.6421, 0.05232, 0.635, 0.06129, 0.6349, 0.4624, 0.7058, 0.4702, 0.7062, 0.4698, 0.7134, 0.4617, 0.713, 0.618, 0.05438, 0.6267, 0.05499, 0.6264, 0.06174, 0.6174, 0.06111, 0.3601, 0.8683, 0.3521, 0.8683, 0.3517, 0.8601, 0.3605, 0.8596, 0.1854, 0.5844, 0.177, 0.5872, 0.1792, 0.5782, 0.06129, 0.6349, 0.05232, 0.635, 0.05172, 0.6264, 0.0609, 0.6269, 0.3228, 0.4269, 0.325, 0.432, 0.3212, 0.4331, 0.3189, 0.4281, 0.05021, 0.6166, 0.0609, 0.6269, 0.05172, 0.6264, 0.4617, 0.713, 0.4698, 0.7134, 0.4693, 0.7214, 0.4608, 0.721, 0.6174, 0.06111, 0.6264, 0.06174, 0.6262, 0.06924, 0.6168, 0.06858, 0.4712, 0.1571, 0.4712, 0.1612, 0.4674, 0.1607, 0.4674, 0.1566, 0.08895, 0.7077, 0.09469, 0.7205, 0.08488, 0.7205, 0.2856, 0.6856, 0.2815, 0.6848, 0.282, 0.682, 0.2861, 0.6827, 0.4721, 0.1457, 0.4672, 0.1439, 0.4672, 0.1381, 0.4721, 0.1399, 0.009723, 0.6315, 0.01081, 0.6373, 0.006355, 0.6377, 0.005264, 0.6318, 0.4677, 0.1269, 0.4677, 0.1216, 0.473, 0.1216, 0.473, 0.1269, 0.7242, 0.9276, 0.7305, 0.9279, 0.7305, 0.9324, 0.7242, 0.932, 0.4335, 0.5795, 0.4444, 0.5785, 0.4483, 0.5844, 0.7837, 0.5541, 0.7823, 0.5437, 0.7987, 0.5354, 0.7987, 0.5629, 0.357, 0.3397, 0.3673, 0.3532, 0.3467, 0.3646, 0.3404, 0.3342, 0.2996, 0.3789, 0.2996, 0.3789, 0.2996, 0.3789, 0.2996, 0.3789, 0.2996, 0.3789, 0.2996, 0.3789, 0.2996, 0.3789, 0.2996, 0.3789, 0.5919, 0.4316, 0.5919, 0.4316, 0.5919, 0.4463, 0.5827, 0.438, 0.2996, 0.3901, 0.2996, 0.3901, 0.2996, 0.3901, 0.2996, 0.3901, 0.3429, 0.473, 0.348, 0.4584, 0.3674, 0.4532, 0.3594, 0.4793, 0.2996, 0.3901, 0.2996, 0.3901, 0.2996, 0.3901, 0.2996, 0.3901, 0.302, 0.3672, 0.302, 0.3672, 0.2997, 0.3585, 0.302, 0.3519, 0.7869, 0.1746, 0.8116, 0.1506, 0.8185, 0.183, 0.7895, 0.1893, 0.1098, 0.2152, 0.0787, 0.2095, 0.08753, 0.186, 0.1187, 0.1996, 0.1099, 0.4269, 0.1153, 0.4232, 0.1153, 0.4324, 0.1153, 0.4324, 0.5327, 0.1898, 0.4857, 0.1897, 0.4857, 0.1427, 0.5327, 0.1427, 0.2458, 0.004748, 0.2503, -0.003983, 0.2675, -0.0003171, 0.2616, 0.01405, 0.5721, 0.8775, 0.5628, 0.8806, 0.558, 0.8614, 0.5695, 0.8616, 0.4306, 0.5875, 0.4335, 0.5795, 0.4483, 0.5844, 0.4411, 0.6005, 0.3227, 0.5309, 0.3325, 0.5347, 0.3289, 0.5506, 0.3143, 0.5402, 0.6264, 0.08745, 0.6165, 0.08872, 0.6168, 0.06858, 0.6262, 0.06924, 0.348, 0.4101, 0.3483, 0.3995, 0.3593, 0.3999, 0.359, 0.4143, 0.0777, 0.6427, 0.08689, 0.6435, 0.08549, 0.6585, 0.07486, 0.6629, 0.4699, 0.7373, 0.461, 0.7394, 0.4608, 0.721, 0.4693, 0.7214, 0.332, 0.2727, 0.3206, 0.2711, 0.3159, 0.2631, 0.3342, 0.2603, 0.7255, 0.8929, 0.7264, 0.9083, 0.7176, 0.9096, 0.7173, 0.8923, 0.7485, 0.4685, 0.7469, 0.4835, 0.7352, 0.4736, 0.7433, 0.4633, 0.05213, 0.6092, 0.06186, 0.611, 0.0609, 0.6269, 0.05021, 0.6166, 0.6081, 0.08308, 0.6104, 0.07406, 0.6168, 0.06858, 0.6165, 0.08872, 0.4411, 0.6005, 0.4483, 0.5844, 0.4547, 0.584, 0.452, 0.599, 0.2746, 0.7239, 0.275, 0.7083, 0.2827, 0.7098, 0.2827, 0.723, 0.8078, 0.08218, 0.8101, 0.0739, 0.8182, 0.0781, 0.8185, 0.08455, 0.03038, 0.2166, 0.02226, 0.2148, 0.03995, 0.2038, 0.04247, 0.2147, 0.1143, 0.4119, 0.1098, 0.4014, 0.1143, 0.3838, 0.1143, 0.3838, 0.7397, 0.4865, 0.7342, 0.4822, 0.7352, 0.4736, 0.7469, 0.4835, 0.5641, 0.7943, 0.5584, 0.7994, 0.5514, 0.7889, 0.5612, 0.7892, 0.1684, 0.8436, 0.1648, 0.8357, 0.1734, 0.8363, 0.175, 0.8496, 0.6224, 0.005067, 0.6283, 0.005486, 0.6282, 0.01045, 0.6219, 0.01002, 0.468, 0.653, 0.4734, 0.6533, 0.473, 0.6586, 0.4674, 0.6583, 0.0642, 0.6944, 0.05826, 0.6945, 0.05774, 0.6892, 0.06395, 0.6891, 0.3605, 0.9299, 0.3552, 0.9299, 0.3549, 0.9244, 0.3605, 0.9244, 0.6022, 0.08096, 0.6044, 0.07239, 0.6104, 0.07406, 0.6081, 0.08308, 0.1854, 0.592, 0.1775, 0.595, 0.177, 0.5872, 0.1854, 0.5844, 0.04618, 0.6273, 0.04456, 0.6186, 0.05021, 0.6166, 0.05172, 0.6264, 0.1655, 0.8279, 0.1737, 0.8284, 0.1734, 0.8363, 0.1648, 0.8357, 0.5969, 0.07904, 0.599, 0.07088, 0.6044, 0.07239, 0.6022, 0.08096, 0.1854, 0.5989, 0.1779, 0.6017, 0.1775, 0.595, 0.1854, 0.592, 0.04101, 0.6288, 0.03947, 0.6205, 0.04456, 0.6186, 0.04618, 0.6273, 0.1661, 0.8209, 0.1739, 0.8214, 0.1737, 0.8284, 0.1655, 0.8279, 0.5919, 0.07726, 0.5939, 0.06948, 0.599, 0.07088, 0.5969, 0.07904, 0.1854, 0.6053, 0.1783, 0.6079, 0.1779, 0.6017, 0.1854, 0.5989, 0.03619, 0.6301, 0.03472, 0.6223, 0.03947, 0.6205, 0.04101, 0.6288, 0.1666, 0.8143, 0.174, 0.8148, 0.1739, 0.8214, 0.1661, 0.8209, 0.5872, 0.07556, 0.5891, 0.06814, 0.5939, 0.06948, 0.5919, 0.07726, 0.1854, 0.6114, 0.1786, 0.6139, 0.1783, 0.6079, 0.1854, 0.6053, 0.0316, 0.6314, 0.0302, 0.624, 0.03472, 0.6223, 0.03619, 0.6301, 0.1671, 0.808, 0.1742, 0.8085, 0.174, 0.8148, 0.1666, 0.8143, 0.5827, 0.07392, 0.5845, 0.06686, 0.5891, 0.06814, 0.5872, 0.07556, 0.1854, 0.6172, 0.1789, 0.6196, 0.1786, 0.6139, 0.1854, 0.6114, 0.0272, 0.6327, 0.02586, 0.6256, 0.0302, 0.624, 0.0316, 0.6314, 0.1676, 0.8021, 0.1744, 0.8025, 0.1742, 0.8085, 0.1671, 0.808, 0.5783, 0.07234, 0.58, 0.06561, 0.5845, 0.06686, 0.5827, 0.07392, 0.1854, 0.6229, 0.1792, 0.6252, 0.1789, 0.6196, 0.1854, 0.6172, 0.02294, 0.6339, 0.02167, 0.6271, 0.02586, 0.6256, 0.0272, 0.6327, 0.1681, 0.7963, 0.1745, 0.7967, 0.1744, 0.8025, 0.1676, 0.8021, 0.574, 0.07081, 0.5757, 0.06441, 0.58, 0.06561, 0.5783, 0.07234, 0.1854, 0.6284, 0.1795, 0.6306, 0.1792, 0.6252, 0.1854, 0.6229, 0.0188, 0.6351, 0.01759, 0.6286, 0.02167, 0.6271, 0.02294, 0.6339, 0.1686, 0.7906, 0.1747, 0.791, 0.1745, 0.7967, 0.1681, 0.7963, 0.5699, 0.06932, 0.5714, 0.06323, 0.5757, 0.06441, 0.574, 0.07081, 0.1854, 0.6337, 0.1798, 0.6358, 0.1795, 0.6306, 0.1854, 0.6284, 0.01476, 0.6362, 0.01361, 0.6301, 0.01759, 0.6286, 0.0188, 0.6351, 0.169, 0.7851, 0.1749, 0.7855, 0.1747, 0.791, 0.1686, 0.7906, 0.5658, 0.06785, 0.5673, 0.06208, 0.5714, 0.06323, 0.5699, 0.06932, 0.1854, 0.639, 0.1801, 0.6409, 0.1798, 0.6358, 0.1854, 0.6337, 0.01081, 0.6373, 0.009723, 0.6315, 0.01361, 0.6301, 0.01476, 0.6362, 0.1695, 0.7798, 0.175, 0.7801, 0.1749, 0.7855, 0.169, 0.7851, 0.3402, 0.5493, 0.3349, 0.5555, 0.3289, 0.5506, 0.3346, 0.544, 0.7179, 0.885, 0.7257, 0.8855, 0.7255, 0.8929, 0.7173, 0.8923, 0.3348, 0.2489, 0.34, 0.2551, 0.3342, 0.2603, 0.3287, 0.2537, 0.1307, 0.9765, 0.1387, 0.9765, 0.139, 0.9837, 0.1305, 0.9837, 0.3454, 0.5541, 0.3403, 0.5598, 0.3349, 0.5555, 0.3402, 0.5493, 0.7185, 0.8784, 0.7258, 0.8789, 0.7257, 0.8855, 0.7179, 0.885, 0.3403, 0.2446, 0.3451, 0.2505, 0.34, 0.2551, 0.3348, 0.2489, 0.1309, 0.97, 0.1384, 0.97, 0.1387, 0.9765, 0.1307, 0.9765, 0.3501, 0.5585, 0.3454, 0.5639, 0.3403, 0.5598, 0.3454, 0.5541, 0.7191, 0.8722, 0.7259, 0.8727, 0.7258, 0.8789, 0.7185, 0.8784, 0.3454, 0.2406, 0.3499, 0.2461, 0.3451, 0.2505, 0.3403, 0.2446, 0.131, 0.9639, 0.1381, 0.9639, 0.1384, 0.97, 0.1309, 0.97, 0.3547, 0.5627, 0.3502, 0.5678, 0.3454, 0.5639, 0.3501, 0.5585, 0.7196, 0.8664, 0.7261, 0.8668, 0.7259, 0.8727, 0.7191, 0.8722, 0.3502, 0.2368, 0.3545, 0.242, 0.3499, 0.2461, 0.3454, 0.2406, 0.1312, 0.9582, 0.1378, 0.9582, 0.1381, 0.9639, 0.131, 0.9639, 0.359, 0.5667, 0.3549, 0.5716, 0.3502, 0.5678, 0.3547, 0.5627, 0.7201, 0.8607, 0.7262, 0.8612, 0.7261, 0.8668, 0.7196, 0.8664, 0.3549, 0.2332, 0.3589, 0.238, 0.3545, 0.242, 0.3502, 0.2368, 0.1313, 0.9527, 0.1376, 0.9527, 0.1378, 0.9582, 0.1312, 0.9582, 0.3633, 0.5707, 0.3593, 0.5752, 0.3549, 0.5716, 0.359, 0.5667, 0.7206, 0.8553, 0.7263, 0.8557, 0.7262, 0.8612, 0.7201, 0.8607, 0.3594, 0.2296, 0.3632, 0.2342, 0.3589, 0.238, 0.3549, 0.2332, 0.1315, 0.9473, 0.1373, 0.9473, 0.1376, 0.9527, 0.1313, 0.9527, 0.3674, 0.5745, 0.3637, 0.5787, 0.3593, 0.5752, 0.3633, 0.5707, 0.7211, 0.85, 0.7264, 0.8504, 0.7263, 0.8557, 0.7206, 0.8553, 0.3637, 0.2262, 0.3673, 0.2305, 0.3632, 0.2342, 0.3594, 0.2296, 0.1316, 0.9421, 0.1371, 0.9421, 0.1373, 0.9473, 0.1315, 0.9473, 0.6175, 0.09637, 0.6274, 0.0951, 0.6283, 0.1027, 0.6185, 0.104, 0.4628, 0.7465, 0.4716, 0.7443, 0.4734, 0.7513, 0.4645, 0.7535, 0.06303, 0.6033, 0.05331, 0.6015, 0.05448, 0.5938, 0.0642, 0.5956, 0.5712, 0.4398, 0.5623, 0.4398, 0.5623, 0.4327, 0.5712, 0.4327, 0.6165, 0.08872, 0.6264, 0.08745, 0.6274, 0.0951, 0.6175, 0.09637, 0.461, 0.7394, 0.4699, 0.7373, 0.4716, 0.7443, 0.4628, 0.7465, 0.06186, 0.611, 0.05213, 0.6092, 0.05331, 0.6015, 0.06303, 0.6033, 0.5712, 0.447, 0.5623, 0.447, 0.5623, 0.4398, 0.5712, 0.4398, 0.3528, 0.4929, 0.3379, 0.4871, 0.3429, 0.473, 0.3594, 0.4793, 0.132, 0.2082, 0.124, 0.2223, 0.1098, 0.2152, 0.1187, 0.1996, 0.3359, 0.3201, 0.3509, 0.3148, 0.357, 0.3283, 0.3404, 0.3342, 0.797, 0.1309, 0.8133, 0.1345, 0.8116, 0.1506, 0.7936, 0.1466, 0.3471, 0.5046, 0.3337, 0.4994, 0.3379, 0.4871, 0.3528, 0.4929, 0.1436, 0.2156, 0.1363, 0.2284, 0.124, 0.2223, 0.132, 0.2082, 0.3321, 0.3078, 0.3456, 0.303, 0.3509, 0.3148, 0.3359, 0.3201, 0.8, 0.1172, 0.8148, 0.1205, 0.8133, 0.1345, 0.797, 0.1309, 0.3419, 0.5153, 0.3298, 0.5106, 0.3337, 0.4994, 0.3471, 0.5046, 0.1542, 0.2225, 0.1476, 0.234, 0.1363, 0.2284, 0.1436, 0.2156, 0.3285, 0.2966, 0.3408, 0.2923, 0.3456, 0.303, 0.3321, 0.3078, 0.8028, 0.1048, 0.8161, 0.1077, 0.8148, 0.1205, 0.8, 0.1172, 0.3371, 0.5253, 0.3262, 0.521, 0.3298, 0.5106, 0.3419, 0.5153, 0.164, 0.2288, 0.1581, 0.2392, 0.1476, 0.234, 0.1542, 0.2225, 0.3252, 0.2861, 0.3363, 0.2822, 0.3408, 0.2923, 0.3285, 0.2966, 0.8053, 0.09318, 0.8173, 0.09583, 0.8161, 0.1077, 0.8028, 0.1048, 0.3325, 0.5347, 0.3227, 0.5309, 0.3262, 0.521, 0.3371, 0.5253, 0.1734, 0.2349, 0.1681, 0.2442, 0.1581, 0.2392, 0.164, 0.2288, 0.3221, 0.2762, 0.332, 0.2727, 0.3363, 0.2822, 0.3252, 0.2861, 0.8078, 0.08218, 0.8185, 0.08455, 0.8173, 0.09583, 0.8053, 0.09318, 0.02712, 0.222, 0.01956, 0.2203, 0.02226, 0.2148, 0.03038, 0.2166, 0.1187, 0.9546, 0.1109, 0.9549, 0.1104, 0.9471, 0.1187, 0.9467, 0.3462, 0.4207, 0.343, 0.4135, 0.348, 0.4101, 0.3514, 0.418, 0.9833, 0.0951, 0.9756, 0.0951, 0.9753, 0.08724, 0.9835, 0.08724, 0.02419, 0.227, 0.01713, 0.2254, 0.01956, 0.2203, 0.02712, 0.222, 0.1187, 0.9618, 0.1114, 0.962, 0.1109, 0.9549, 0.1187, 0.9546, 0.3415, 0.4232, 0.3385, 0.4165, 0.343, 0.4135, 0.3462, 0.4207, 0.983, 0.1022, 0.9758, 0.1022, 0.9756, 0.0951, 0.9833, 0.0951, 0.02145, 0.2315, 0.01485, 0.2301, 0.01713, 0.2254, 0.02419, 0.227, 0.1187, 0.9685, 0.1119, 0.9687, 0.1114, 0.962, 0.1187, 0.9618, 0.3371, 0.4255, 0.3343, 0.4192, 0.3385, 0.4165, 0.3415, 0.4232, 0.9828, 0.1088, 0.9761, 0.1088, 0.9758, 0.1022, 0.983, 0.1022, 0.01885, 0.2359, 0.01269, 0.2345, 0.01485, 0.2301, 0.02145, 0.2315, 0.1187, 0.9748, 0.1124, 0.975, 0.1119, 0.9687, 0.1187, 0.9685, 0.3329, 0.4278, 0.3303, 0.4219, 0.3343, 0.4192, 0.3371, 0.4255, 0.9826, 0.115, 0.9763, 0.115, 0.9761, 0.1088, 0.9828, 0.1088, 0.01634, 0.2401, 0.01062, 0.2388, 0.01269, 0.2345, 0.01885, 0.2359, 0.1187, 0.9809, 0.1128, 0.9811, 0.1124, 0.975, 0.1187, 0.9748, 0.3289, 0.4299, 0.3265, 0.4245, 0.3303, 0.4219, 0.3329, 0.4278, 0.9824, 0.1211, 0.9765, 0.1211, 0.9763, 0.115, 0.9826, 0.115, 0.01393, 0.2442, 0.00861, 0.243, 0.01062, 0.2388, 0.01634, 0.2401, 0.1187, 0.9868, 0.1132, 0.987, 0.1128, 0.9811, 0.1187, 0.9809, 0.325, 0.432, 0.3228, 0.4269, 0.3265, 0.4245, 0.3289, 0.4299, 0.9822, 0.1269, 0.9768, 0.1269, 0.9765, 0.1211, 0.9824, 0.1211, 0.7195, 0.9644, 0.7286, 0.9649, 0.7282, 0.9717, 0.7185, 0.9712, 0.07908, 0.6342, 0.08771, 0.6349, 0.08689, 0.6435, 0.0777, 0.6427, 0.7447, 0.9769, 0.7535, 0.9768, 0.7535, 0.9839, 0.7442, 0.9839, 0.5546, 0.1501, 0.547, 0.1498, 0.5465, 0.1417, 0.5546, 0.1419, 0.7204, 0.9583, 0.729, 0.9587, 0.7286, 0.9649, 0.7195, 0.9644, 0.08031, 0.6264, 0.08845, 0.6271, 0.08771, 0.6349, 0.07908, 0.6342, 0.745, 0.9706, 0.7533, 0.9705, 0.7535, 0.9768, 0.7447, 0.9769, 0.5546, 0.1574, 0.5474, 0.1571, 0.547, 0.1498, 0.5546, 0.1501, 0.7212, 0.9526, 0.7293, 0.953, 0.729, 0.9587, 0.7204, 0.9583, 0.08147, 0.6192, 0.08913, 0.6199, 0.08845, 0.6271, 0.08031, 0.6264, 0.7454, 0.9647, 0.7532, 0.9646, 0.7533, 0.9705, 0.745, 0.9706, 0.5546, 0.1642, 0.5479, 0.1639, 0.5474, 0.1571, 0.5546, 0.1574, 0.722, 0.9472, 0.7297, 0.9476, 0.7293, 0.953, 0.7212, 0.9526, 0.08257, 0.6124, 0.08979, 0.613, 0.08913, 0.6199, 0.08147, 0.6192, 0.7457, 0.9591, 0.7531, 0.959, 0.7532, 0.9646, 0.7454, 0.9647, 0.5546, 0.1707, 0.5483, 0.1704, 0.5479, 0.1639, 0.5546, 0.1642, 0.7228, 0.942, 0.73, 0.9423, 0.7297, 0.9476, 0.722, 0.9472, 0.08363, 0.6058, 0.09042, 0.6064, 0.08979, 0.613, 0.08257, 0.6124, 0.7461, 0.9537, 0.753, 0.9536, 0.7531, 0.959, 0.7457, 0.9591, 0.5546, 0.1769, 0.5486, 0.1766, 0.5483, 0.1704, 0.5546, 0.1707, 0.7235, 0.9369, 0.7303, 0.9373, 0.73, 0.9423, 0.7228, 0.942, 0.08465, 0.5994, 0.09102, 0.5999, 0.09042, 0.6064, 0.08363, 0.6058, 0.7464, 0.9485, 0.7529, 0.9484, 0.753, 0.9536, 0.7461, 0.9537, 0.5546, 0.1828, 0.549, 0.1826, 0.5486, 0.1766, 0.5546, 0.1769, 0.7242, 0.932, 0.7305, 0.9324, 0.7303, 0.9373, 0.7235, 0.9369, 0.08565, 0.5932, 0.09161, 0.5937, 0.09102, 0.5999, 0.08465, 0.5994, 0.7467, 0.9434, 0.7527, 0.9433, 0.7529, 0.9484, 0.7464, 0.9485, 0.5546, 0.1887, 0.5494, 0.1885, 0.549, 0.1826, 0.5546, 0.1828, 0.5711, 0.8413, 0.5558, 0.841, 0.5544, 0.8287, 0.5721, 0.829, 0.0751, 0.6805, 0.08931, 0.6746, 0.09161, 0.6844, 0.07525, 0.6911, 0.362, 0.3782, 0.3473, 0.3777, 0.3467, 0.3646, 0.3636, 0.3652, 0.06507, 0.2115, 0.06171, 0.1969, 0.07482, 0.1927, 0.0787, 0.2095, 0.5703, 0.8519, 0.5569, 0.8517, 0.5558, 0.841, 0.5711, 0.8413, 0.07498, 0.6713, 0.08731, 0.6662, 0.08931, 0.6746, 0.0751, 0.6805, 0.3606, 0.3895, 0.3478, 0.3891, 0.3473, 0.3777, 0.362, 0.3782, 0.05325, 0.2132, 0.05033, 0.2005, 0.06171, 0.1969, 0.06507, 0.2115, 0.5695, 0.8616, 0.558, 0.8614, 0.5569, 0.8517, 0.5703, 0.8519, 0.07486, 0.6629, 0.08549, 0.6585, 0.08731, 0.6662, 0.07498, 0.6713, 0.3593, 0.3999, 0.3483, 0.3995, 0.3478, 0.3891, 0.3606, 0.3895, 0.04247, 0.2147, 0.03995, 0.2038, 0.05033, 0.2005, 0.05325, 0.2132, 0.2395, 0.04299, 0.2497, 0.05405, 0.2409, 0.06471, 0.2263, 0.06121, 0.1319, 0.2939, 0.1499, 0.2894, 0.1491, 0.3009, 0.1311, 0.3053, 0.1035, 0.1511, 0.08414, 0.1552, 0.08272, 0.136, 0.1016, 0.1395, 0.2237, 0.03369, 0.2395, 0.04299, 0.2263, 0.06121, 0.2105, 0.05197, 0.2506, 0.02852, 0.2607, 0.03958, 0.2497, 0.05405, 0.2395, 0.04299, 0.1324, 0.2786, 0.1504, 0.2741, 0.1499, 0.2894, 0.1319, 0.2939, 0.1052, 0.1666, 0.08583, 0.1706, 0.08414, 0.1552, 0.1035, 0.1511, 0.2347, 0.01922, 0.2506, 0.02852, 0.2395, 0.04299, 0.2237, 0.03369, 0.2616, 0.01405, 0.2717, 0.02512, 0.2607, 0.03958, 0.2506, 0.02852, 0.1329, 0.2633, 0.151, 0.2588, 0.1504, 0.2741, 0.1324, 0.2786, 0.1069, 0.182, 0.08753, 0.186, 0.08583, 0.1706, 0.1052, 0.1666, 0.2458, 0.004748, 0.2616, 0.01405, 0.2506, 0.02852, 0.2347, 0.01922, 0.2192, 0.1044, 0.2394, 0.09898, 0.2379, 0.1177, 0.2158, 0.1233, 0.1426, 0.3366, 0.1641, 0.3314, 0.1748, 0.3568, 0.1494, 0.3539, 0.123, 0.1136, 0.1044, 0.1011, 0.1188, 0.07836, 0.1394, 0.09177, 0.2004, 0.0935, 0.2192, 0.1044, 0.2158, 0.1233, 0.1948, 0.121, 0.2223, 0.0842, 0.2408, 0.07923, 0.2394, 0.09898, 0.2192, 0.1044, 0.1361, 0.3185, 0.1558, 0.3137, 0.1641, 0.3314, 0.1426, 0.3366, 0.1112, 0.1287, 0.09408, 0.1172, 0.1044, 0.1011, 0.123, 0.1136, 0.205, 0.07419, 0.2223, 0.0842, 0.2192, 0.1044, 0.2004, 0.0935, 0.2263, 0.06121, 0.2409, 0.06471, 0.2408, 0.07923, 0.2223, 0.0842, 0.1311, 0.3053, 0.1491, 0.3009, 0.1558, 0.3137, 0.1361, 0.3185, 0.1016, 0.1395, 0.08272, 0.136, 0.09408, 0.1172, 0.1112, 0.1287, 0.2105, 0.05197, 0.2263, 0.06121, 0.2223, 0.0842, 0.205, 0.07419, 0.2237, 0.1482, 0.2501, 0.142, 0.2678, 0.1857, 0.2352, 0.1875, 0.1413, 0.3728, 0.1704, 0.3864, 0.1659, 0.4161, 0.1294, 0.4079, 0.1505, 0.06551, 0.1259, 0.04989, 0.1314, 0.02488, 0.162, 0.03921, 0.2011, 0.1572, 0.2237, 0.1482, 0.2352, 0.1875, 0.2064, 0.1888, 0.2158, 0.1233, 0.2379, 0.1177, 0.2501, 0.142, 0.2237, 0.1482, 0.1494, 0.3539, 0.1748, 0.3568, 0.1704, 0.3864, 0.1413, 0.3728, 0.1394, 0.09177, 0.1188, 0.07836, 0.1259, 0.04989, 0.1505, 0.06551, 0.1948, 0.121, 0.2158, 0.1233, 0.2237, 0.1482, 0.2011, 0.1572, 0.2352, 0.1875, 0.2678, 0.1857, 0.2717, 0.2189, 0.2298, 0.2139, 0.1294, 0.4079, 0.1659, 0.4161, 0.1748, 0.436, 0.1269, 0.4367, 0.162, 0.03921, 0.1314, 0.02488, 0.1332, 0.009664, 0.1747, 0.02209, 0.2064, 0.1888, 0.2352, 0.1875, 0.2298, 0.2139, 0.1932, 0.2031, 0.4442, 0.6275, 0.4603, 0.6252, 0.4638, 0.6363, 0.4455, 0.6389, 0.08245, 0.7502, 0.09695, 0.7502, 0.0979, 0.7628, 0.08142, 0.7628, 0.7475, 0.3078, 0.7648, 0.3078, 0.7648, 0.3182, 0.7452, 0.3182, 0.5632, 0.7593, 0.5487, 0.7589, 0.5476, 0.7462, 0.5641, 0.7467, 0.4431, 0.6177, 0.4573, 0.6157, 0.4603, 0.6252, 0.4442, 0.6275, 0.08333, 0.7394, 0.09613, 0.7394, 0.09695, 0.7502, 0.08245, 0.7502, 0.7496, 0.2989, 0.7648, 0.2988, 0.7648, 0.3078, 0.7475, 0.3078, 0.5625, 0.7701, 0.5497, 0.7698, 0.5487, 0.7589, 0.5632, 0.7593, 0.442, 0.6088, 0.4545, 0.607, 0.4573, 0.6157, 0.4431, 0.6177, 0.08413, 0.7296, 0.09538, 0.7296, 0.09613, 0.7394, 0.08333, 0.7394, 0.7514, 0.2908, 0.7648, 0.2907, 0.7648, 0.2988, 0.7496, 0.2989, 0.5618, 0.78, 0.5506, 0.7797, 0.5497, 0.7698, 0.5625, 0.7701, 0.4411, 0.6005, 0.452, 0.599, 0.4545, 0.607, 0.442, 0.6088, 0.08488, 0.7205, 0.09469, 0.7205, 0.09538, 0.7296, 0.08413, 0.7296, 0.7531, 0.2832, 0.7648, 0.2832, 0.7648, 0.2907, 0.7514, 0.2908, 0.5612, 0.7892, 0.5514, 0.7889, 0.5506, 0.7797, 0.5618, 0.78, 0.2679, 0.6638, 0.2755, 0.6638, 0.2757, 0.6694, 0.2672, 0.6694, 0.7484, 0.4592, 0.753, 0.4639, 0.7485, 0.4685, 0.7433, 0.4633, 0.2764, 0.7034, 0.2833, 0.7047, 0.2827, 0.7098, 0.275, 0.7083, 0.448, 0.5737, 0.4516, 0.579, 0.4483, 0.5844, 0.4444, 0.5785, 0.2685, 0.659, 0.2754, 0.659, 0.2755, 0.6638, 0.2679, 0.6638, 0.7527, 0.4556, 0.757, 0.4599, 0.753, 0.4639, 0.7484, 0.4592, 0.2776, 0.6991, 0.2838, 0.7003, 0.2833, 0.7047, 0.2764, 0.7034, 0.4511, 0.5695, 0.4544, 0.5744, 0.4516, 0.579, 0.448, 0.5737, 0.269, 0.6546, 0.2753, 0.6546, 0.2754, 0.659, 0.2685, 0.659, 0.7567, 0.4524, 0.7606, 0.4563, 0.757, 0.4599, 0.7527, 0.4556, 0.2786, 0.6952, 0.2843, 0.6963, 0.2838, 0.7003, 0.2776, 0.6991, 0.454, 0.5657, 0.457, 0.5701, 0.4544, 0.5744, 0.4511, 0.5695, 0.2695, 0.6505, 0.2752, 0.6505, 0.2753, 0.6546, 0.269, 0.6546, 0.7605, 0.4494, 0.7639, 0.4529, 0.7606, 0.4563, 0.7567, 0.4524, 0.2796, 0.6916, 0.2847, 0.6926, 0.2843, 0.6963, 0.2786, 0.6952, 0.4567, 0.5622, 0.4594, 0.5661, 0.457, 0.5701, 0.454, 0.5657, 0.27, 0.6467, 0.2751, 0.6467, 0.2752, 0.6505, 0.2695, 0.6505, 0.764, 0.4465, 0.7671, 0.4497, 0.7639, 0.4529, 0.7605, 0.4494, 0.2806, 0.6881, 0.2852, 0.689, 0.2847, 0.6926, 0.2796, 0.6916, 0.4592, 0.5588, 0.4616, 0.5623, 0.4594, 0.5661, 0.4567, 0.5622, 0.2704, 0.6429, 0.2749, 0.6429, 0.2751, 0.6467, 0.27, 0.6467, 0.7674, 0.4438, 0.7701, 0.4466, 0.7671, 0.4497, 0.764, 0.4465, 0.2815, 0.6848, 0.2856, 0.6856, 0.2852, 0.689, 0.2806, 0.6881, 0.4617, 0.5556, 0.4638, 0.5587, 0.4616, 0.5623, 0.4592, 0.5588, 0.9944, 0.515, 0.9865, 0.515, 0.986, 0.5077, 0.9944, 0.5078, 0.424, 0.5836, 0.4267, 0.5762, 0.4335, 0.5795, 0.4306, 0.5875, 0.2831, 0.7308, 0.2755, 0.7316, 0.2746, 0.7239, 0.2827, 0.723, 0.7499, 0.491, 0.7431, 0.4939, 0.7397, 0.4865, 0.7469, 0.4835, 0.9944, 0.5213, 0.987, 0.5213, 0.9865, 0.515, 0.9944, 0.515, 0.4182, 0.5803, 0.4207, 0.5732, 0.4267, 0.5762, 0.424, 0.5836, 0.2835, 0.7375, 0.2764, 0.7383, 0.2755, 0.7316, 0.2831, 0.7308, 0.7525, 0.4976, 0.7461, 0.5003, 0.7431, 0.4939, 0.7499, 0.491, 0.9944, 0.527, 0.9874, 0.527, 0.987, 0.5213, 0.9944, 0.5213, 0.4129, 0.5772, 0.4153, 0.5706, 0.4207, 0.5732, 0.4182, 0.5803, 0.2839, 0.7437, 0.2771, 0.7444, 0.2764, 0.7383, 0.2835, 0.7375, 0.7548, 0.5036, 0.7488, 0.5061, 0.7461, 0.5003, 0.7525, 0.4976, 0.9944, 0.5324, 0.9878, 0.5324, 0.9874, 0.527, 0.9944, 0.527, 0.408, 0.5744, 0.4103, 0.5681, 0.4153, 0.5706, 0.4129, 0.5772, 0.2842, 0.7494, 0.2778, 0.7501, 0.2771, 0.7444, 0.2839, 0.7437, 0.757, 0.5092, 0.7513, 0.5116, 0.7488, 0.5061, 0.7548, 0.5036, 0.9944, 0.5375, 0.9882, 0.5375, 0.9878, 0.5324, 0.9944, 0.5324, 0.4033, 0.5717, 0.4055, 0.5658, 0.4103, 0.5681, 0.408, 0.5744, 0.2845, 0.7549, 0.2785, 0.7555, 0.2778, 0.7501, 0.2842, 0.7494, 0.7591, 0.5145, 0.7537, 0.5168, 0.7513, 0.5116, 0.757, 0.5092, 0.9944, 0.5424, 0.9885, 0.5423, 0.9882, 0.5375, 0.9944, 0.5375, 0.3989, 0.5691, 0.4009, 0.5635, 0.4055, 0.5658, 0.4033, 0.5717, 0.2848, 0.7601, 0.2791, 0.7607, 0.2785, 0.7555, 0.2845, 0.7549, 0.7611, 0.5196, 0.756, 0.5217, 0.7537, 0.5168, 0.7591, 0.5145, 0.9944, 0.547, 0.9889, 0.547, 0.9885, 0.5423, 0.9944, 0.5424, 0.3946, 0.5666, 0.3965, 0.5613, 0.4009, 0.5635, 0.3989, 0.5691, 0.2851, 0.7651, 0.2797, 0.7657, 0.2791, 0.7607, 0.2848, 0.7601, 0.763, 0.5244, 0.7582, 0.5265, 0.756, 0.5217, 0.7611, 0.5196, 0.9944, 0.5516, 0.9892, 0.5515, 0.9889, 0.547, 0.9944, 0.547, 0.3905, 0.5642, 0.3922, 0.5592, 0.3965, 0.5613, 0.3946, 0.5666, 0.2853, 0.77, 0.2803, 0.7705, 0.2797, 0.7657, 0.2851, 0.7651, 0.7649, 0.5292, 0.7604, 0.5311, 0.7582, 0.5265, 0.763, 0.5244, 0.9944, 0.556, 0.9895, 0.5559, 0.9892, 0.5515, 0.9944, 0.5516, 0.3864, 0.5619, 0.3881, 0.5572, 0.3922, 0.5592, 0.3905, 0.5642, 0.2856, 0.7747, 0.2809, 0.7752, 0.2803, 0.7705, 0.2853, 0.77, 0.7667, 0.5338, 0.7625, 0.5355, 0.7604, 0.5311, 0.7649, 0.5292, 0.9944, 0.5602, 0.9898, 0.5602, 0.9895, 0.5559, 0.9944, 0.556, 0.3825, 0.5596, 0.3841, 0.5552, 0.3881, 0.5572, 0.3864, 0.5619, 0.2859, 0.7793, 0.2814, 0.7797, 0.2809, 0.7752, 0.2856, 0.7747, 0.7684, 0.5382, 0.7645, 0.5399, 0.7625, 0.5355, 0.7667, 0.5338, 0.9944, 0.5644, 0.9901, 0.5644, 0.9898, 0.5602, 0.9944, 0.5602, 0.3787, 0.5574, 0.3802, 0.5533, 0.3841, 0.5552, 0.3825, 0.5596, 0.2861, 0.7837, 0.282, 0.7842, 0.2814, 0.7797, 0.2859, 0.7793, 0.7701, 0.5426, 0.7665, 0.5441, 0.7645, 0.5399, 0.7684, 0.5382, 0.4197, 0.6847, 0.4062, 0.6482, 0.4498, 0.6624, 0.4062, 0.6482, 0.4197, 0.6847, 0.3793, 0.6852, 0.4197, 0.6847, 0.4498, 0.6624, 0.4498, 0.7083, 0.4197, 0.6847, 0.4498, 0.7083, 0.4062, 0.7224, 0.4197, 0.6847, 0.4062, 0.7224, 0.3793, 0.6852, 0.8573, 0.8222, 0.859, 0.7823, 0.8956, 0.7994, 0.859, 0.8535, 0.8573, 0.8222, 0.8956, 0.8434, 0.8043, 0.9315, 0.8064, 0.8894, 0.8419, 0.9129, 0.1487, 0.8707, 0.1487, 0.9136, 0.1128, 0.8915, 0.8501, 0.3952, 0.8501, 0.3514, 0.8872, 0.3749, 0.8573, 0.8222, 0.8956, 0.7994, 0.8956, 0.8434, 0.8064, 0.8894, 0.8419, 0.875, 0.8419, 0.9129, 0.1487, 0.9136, 0.111, 0.9279, 0.1128, 0.8915, 0.8501, 0.3514, 0.8893, 0.3354, 0.8872, 0.3749, 0.8501, 0.3952, 0.8872, 0.3749, 0.8893, 0.4062, 0.5116, 0.6597, 0.5551, 0.6743, 0.5266, 0.695, 0.4847, 0.6966, 0.5116, 0.6597, 0.5266, 0.695, 0.5116, 0.734, 0.4847, 0.6966, 0.5266, 0.695, 0.5551, 0.7203, 0.5116, 0.734, 0.5266, 0.695, 0.5551, 0.6743, 0.5551, 0.7203, 0.5266, 0.695, 0.8395, 0.05139, 0.8057, 0.06261, 0.8132, 0.03245, 0.8594, 0.562, 0.8388, 0.5356, 0.8653, 0.5285, 0.8395, 0.05139, 0.8132, 0.03245, 0.8395, 0.01585, 0.9102, 0.05148, 0.9102, 0.01723, 0.9388, 0.03465, 0.9102, 0.05148, 0.9388, 0.03465, 0.9405, 0.06163, 0.8594, 0.562, 0.8653, 0.5285, 0.8928, 0.5497, 0.8132, 0.03245, 0.8057, 0.06261, 0.7849, 0.03401, 0.9093, 0.5924, 0.941, 0.5824, 0.9368, 0.6088, 0.9388, 0.03465, 0.9102, 0.01723, 0.9405, 0.006207, 0.8653, 0.5285, 0.8594, 0.507, 0.8928, 0.5157, 0.9411, 0.7462, 0.9102, 0.7364, 0.9383, 0.72, 0.8132, 0.03245, 0.7849, 0.03401, 0.8057, 0.005108, 0.9093, 0.5924, 0.9368, 0.6088, 0.9093, 0.6268, 0.4486, 0.7687, 0.474, 0.7817, 0.4435, 0.7991, 0.8653, 0.5285, 0.8928, 0.5157, 0.8928, 0.5497, 0.9383, 0.72, 0.9102, 0.7364, 0.9102, 0.7022, 0.9411, 0.6908, 0.9383, 0.72, 0.9102, 0.7022, 0.9093, 0.6268, 0.9368, 0.6088, 0.941, 0.638, 0.4435, 0.7991, 0.474, 0.7817, 0.474, 0.8168, 0.4486, 0.8255, 0.4435, 0.7991, 0.474, 0.8168, 0.671, 0.6789, 0.6678, 0.623, 0.7205, 0.654, 0.04103, 0.4836, 0.005215, 0.4335, 0.06282, 0.4332, 0.7729, 0.02747, 0.7729, 0.08563, 0.7244, 0.05801, 0.7729, 0.02747, 0.7244, 0.05801, 0.7208, 0.007572, 0.005215, 0.4335, 0.04103, 0.3834, 0.06282, 0.4332, 0.04103, 0.4836, 0.06282, 0.4332, 0.09899, 0.4646, 0.7205, 0.654, 0.6678, 0.623, 0.7205, 0.5942, 0.4751, 0.3531, 0.4751, 0.4156, 0.434, 0.3854, 0.7743, 0.1606, 0.7245, 0.1863, 0.7254, 0.1299, 0.06282, 0.4332, 0.04103, 0.3834, 0.09899, 0.4027, 0.6678, 0.623, 0.671, 0.5821, 0.7205, 0.5942, 0.4751, 0.4156, 0.4157, 0.435, 0.434, 0.3854, 0.4751, 0.3531, 0.434, 0.3854, 0.4157, 0.3339, 0.7743, 0.1606, 0.7254, 0.1299, 0.7743, 0.1077, 0.4643, 0.5443, 0.4128, 0.5283, 0.4674, 0.5003, 0.4674, 0.4443, 0.4674, 0.5003, 0.4147, 0.4666, 0.434, 0.3854, 0.4157, 0.435, 0.379, 0.3845, 0.4157, 0.3339, 0.434, 0.3854, 0.379, 0.3845, 0.4128, 0.5283, 0.379, 0.4897, 0.4147, 0.4666, 0.4674, 0.5003, 0.4128, 0.5283, 0.4147, 0.4666, 0.05673, 0.2577, 0.04568, 0.3307, 0.003905, 0.3023, 0.04568, 0.3307, 0.05673, 0.2577, 0.1176, 0.3023, 0.5505, 0.4308, 0.4938, 0.4561, 0.4856, 0.3933, 0.5505, 0.4308, 0.4856, 0.3933, 0.5505, 0.3559, 0.1132, 0.5679, 0.1106, 0.5098, 0.1741, 0.5464, 0.04568, 0.3307, 0.1176, 0.3023, 0.1024, 0.3744, 0.3044, 0.2719, 0.3044, 0.3414, 0.24, 0.3138, 0.2996, 0.2192, 0.3044, 0.2719, 0.2371, 0.2383, 0.5505, 0.3559, 0.4856, 0.3933, 0.4938, 0.3351, 0.1741, 0.5464, 0.1106, 0.5098, 0.1741, 0.4725, 0.04568, 0.3307, 0.1024, 0.3744, 0.03214, 0.3744, 0.3044, 0.2719, 0.24, 0.3138, 0.2371, 0.2383, 0.5506, 0.3227, 0.4838, 0.2966, 0.5446, 0.2567, 0.1106, 0.5098, 0.1132, 0.4483, 0.1741, 0.4725, 0.4937, 0.006637, 0.5544, 0.02944, 0.4908, 0.06641, 0.4937, 0.1263, 0.4908, 0.06641, 0.5544, 0.1034, 0.2371, 0.2383, 0.24, 0.3138, 0.1954, 0.287, 0.5446, 0.2567, 0.4838, 0.2966, 0.4838, 0.2233, 0.5506, 0.2043, 0.5446, 0.2567, 0.4838, 0.2233, 0.4908, 0.06641, 0.5544, 0.02944, 0.5544, 0.1034, 0.7316, 0.3236, 0.713, 0.3157, 0.735, 0.3056, 0.953, 0.5152, 0.9746, 0.5078, 0.972, 0.5271, 0.9559, 0.8841, 0.9572, 0.8653, 0.9763, 0.8723, 0.9559, 0.8841, 0.9763, 0.8723, 0.9763, 0.896, 0.9559, 0.8841, 0.9763, 0.896, 0.9572, 0.9037, 0.953, 0.5152, 0.972, 0.5271, 0.953, 0.5388, 0.735, 0.3056, 0.713, 0.3157, 0.7151, 0.2915, 0.8587, 0.1919, 0.8359, 0.1919, 0.8426, 0.1745, 0.977, 0.9546, 0.9771, 0.971, 0.9568, 0.9656, 0.9771, 0.9332, 0.977, 0.9546, 0.9568, 0.9422, 0.713, 0.3157, 0.6994, 0.3008, 0.7151, 0.2915, 0.735, 0.3056, 0.7151, 0.2915, 0.735, 0.2845, 0.8587, 0.1919, 0.8426, 0.1745, 0.866, 0.1685, 0.977, 0.9546, 0.9568, 0.9656, 0.9568, 0.9422, 0.972, 0.5271, 0.9746, 0.546, 0.953, 0.5388, 0.9759, 0.8205, 0.9556, 0.8136, 0.9755, 0.8019, 0.8426, 0.1745, 0.8292, 0.1685, 0.8478, 0.154, 0.866, 0.1685, 0.8426, 0.1745, 0.8478, 0.154, 0.9556, 0.79, 0.9759, 0.7823, 0.9755, 0.8019, 0.9556, 0.8136, 0.9556, 0.79, 0.9755, 0.8019, 0.8994, 0.05251, 0.8685, 0.06396, 0.886, 0.03446, 0.9512, 0.3692, 0.9521, 0.3344, 0.9821, 0.3507, 0.3268, 0.838, 0.3018, 0.8233, 0.3223, 0.8024, 0.3268, 0.838, 0.3223, 0.8024, 0.3553, 0.8163, 0.3268, 0.838, 0.3553, 0.8163, 0.3553, 0.8456, 0.9512, 0.3692, 0.9821, 0.3507, 0.9821, 0.3844, 0.886, 0.03446, 0.8685, 0.06396, 0.8495, 0.03443, 0.8994, 0.0159, 0.886, 0.03446, 0.8685, 0.004728, 0.3553, 0.8163, 0.3223, 0.8024, 0.348, 0.7881, 0.9464, 0.2718, 0.9755, 0.2867, 0.9473, 0.3048, 0.9512, 0.3692, 0.9821, 0.3844, 0.9521, 0.389, 0.886, 0.03446, 0.8495, 0.03443, 0.8685, 0.004728, 0.9346, 0.1294, 0.933, 0.09529, 0.9638, 0.1134, 0.9755, 0.2867, 0.9755, 0.3169, 0.9473, 0.3048, 0.8819, 0.2609, 0.8537, 0.2492, 0.8859, 0.2336, 0.8859, 0.203, 0.8859, 0.2336, 0.8562, 0.2135, 0.933, 0.09529, 0.9346, 0.07423, 0.9638, 0.07931, 0.9638, 0.1134, 0.933, 0.09529, 0.9638, 0.07931, 0.8537, 0.2492, 0.8339, 0.2282, 0.8562, 0.2135, 0.8859, 0.2336, 0.8537, 0.2492, 0.8562, 0.2135, 0.8221, 0.2393, 0.7773, 0.2154, 0.8227, 0.2038, 0.7773, 0.2154, 0.8221, 0.2393, 0.7773, 0.2671, 0.6337, 0.3343, 0.6394, 0.3749, 0.5912, 0.3515, 0.7829, 0.4406, 0.8278, 0.452, 0.7828, 0.4761, 0.8221, 0.2393, 0.8227, 0.2875, 0.7773, 0.2671, 0.7487, 0.776, 0.7465, 0.7329, 0.7916, 0.7593, 0.7908, 0.8559, 0.7489, 0.8398, 0.7908, 0.8114, 0.5912, 0.3515, 0.6394, 0.3749, 0.5947, 0.4052, 0.7828, 0.4761, 0.8278, 0.452, 0.8278, 0.5037, 0.7465, 0.7329, 0.7487, 0.691, 0.7916, 0.7068, 0.7489, 0.8398, 0.7456, 0.7897, 0.7908, 0.8114, 0.6394, 0.3749, 0.6394, 0.4213, 0.5947, 0.4052, 0.5912, 0.3515, 0.5947, 0.4052, 0.5614, 0.3833, 0.7828, 0.4761, 0.8278, 0.5037, 0.7829, 0.5244, 0.7465, 0.7329, 0.7916, 0.7068, 0.7916, 0.7593, 0.4058, 0.1201, 0.4573, 0.1361, 0.4155, 0.1608, 0.3739, 0.1648, 0.4058, 0.1201, 0.4155, 0.1608, 0.4058, 0.2083, 0.3739, 0.1648, 0.4155, 0.1608, 0.4573, 0.1905, 0.4058, 0.2083, 0.4155, 0.1608, 0.4573, 0.1361, 0.4573, 0.1905, 0.4155, 0.1608, 0.6651, 0.07224, 0.6386, 0.04598, 0.6651, 0.02107, 0.522, 0.6159, 0.485, 0.6083, 0.5143, 0.5695, 0.6651, 0.07224, 0.6651, 0.02107, 0.7086, 0.04682, 0.6651, 0.07224, 0.7086, 0.04682, 0.7089, 0.08765, 0.8308, 0.1412, 0.831, 0.09796, 0.8712, 0.1227, 0.522, 0.6159, 0.5143, 0.5695, 0.5617, 0.587, 0.5143, 0.6498, 0.522, 0.6159, 0.5617, 0.6366, 0.7086, 0.04682, 0.6651, 0.02107, 0.7089, 0.004853, 0.6583, 0.5941, 0.6583, 0.6465, 0.6331, 0.6249, 0.8712, 0.1227, 0.831, 0.09796, 0.8712, 0.07652, 0.522, 0.6159, 0.5617, 0.587, 0.5617, 0.6366, 0.006895, 0.8541, 0.009443, 0.8105, 0.04883, 0.8362, 0.6583, 0.6465, 0.6109, 0.6647, 0.6331, 0.6249, 0.6583, 0.5941, 0.6331, 0.6249, 0.6109, 0.5799, 0.8382, 0.415, 0.794, 0.4014, 0.8347, 0.3782, 0.8382, 0.3356, 0.8347, 0.3782, 0.794, 0.3523, 0.04883, 0.8362, 0.009443, 0.8105, 0.04883, 0.7901, 0.6331, 0.6249, 0.6109, 0.6647, 0.5815, 0.6235, 0.6109, 0.5799, 0.6331, 0.6249, 0.5815, 0.6235, 0.8347, 0.3782, 0.794, 0.4014, 0.794, 0.3523, 0.2315, 0.4367, 0.2341, 0.3714, 0.289, 0.407, 0.2341, 0.3714, 0.2315, 0.4367, 0.1959, 0.3986, 0.2315, 0.4367, 0.289, 0.407, 0.2848, 0.4562, 0.3169, 0.1113, 0.2784, 0.05815, 0.3389, 0.05962, 0.3169, 0.1113, 0.3389, 0.05962, 0.3792, 0.0904, 0.6552, 0.1898, 0.6598, 0.1343, 0.7101, 0.1675, 0.289, 0.407, 0.2341, 0.3714, 0.289, 0.3505, 0.1964, 0.6456, 0.1964, 0.5833, 0.248, 0.6082, 0.3389, 0.05962, 0.2784, 0.05815, 0.3169, 0.004398, 0.3792, 0.0904, 0.3389, 0.05962, 0.3792, 0.02433, 0.6557, 0.3347, 0.7062, 0.3463, 0.6501, 0.3774, 0.1964, 0.5833, 0.2564, 0.5683, 0.248, 0.6082, 0.1964, 0.6456, 0.248, 0.6082, 0.2564, 0.6691, 0.3389, 0.05962, 0.3169, 0.004398, 0.3792, 0.02433, 0.6598, 0.1343, 0.7101, 0.1076, 0.7101, 0.1675, 0.6501, 0.3774, 0.7062, 0.3463, 0.7062, 0.4095, 0.6557, 0.437, 0.6501, 0.3774, 0.7062, 0.4095, 0.166, 0.6629, 0.1181, 0.6846, 0.1101, 0.6307, 0.166, 0.5983, 0.166, 0.6629, 0.1101, 0.6307, 0.1181, 0.5801, 0.166, 0.5983, 0.1101, 0.6307, 0.5277, 0.5069, 0.5185, 0.4671, 0.5726, 0.4827, 0.4305, 0.7888, 0.3812, 0.8078, 0.3859, 0.7596, 0.5277, 0.5069, 0.5726, 0.4827, 0.5726, 0.5396, 0.5277, 0.5069, 0.5726, 0.5396, 0.5185, 0.5592, 0.5277, 0.5069, 0.5185, 0.5592, 0.485, 0.5144, 0.4305, 0.7888, 0.3859, 0.7596, 0.4305, 0.7348, 0.5344, 0.7955, 0.4869, 0.8191, 0.489, 0.766, 0.3531, 0.2092, 0.2995, 0.2092, 0.3102, 0.1754, 0.03566, 0.56, 0.004022, 0.5435, 0.03548, 0.5029, 0.08638, 0.585, 0.03566, 0.56, 0.08638, 0.5285, 0.2302, 0.4662, 0.246, 0.5054, 0.1961, 0.5118, 0.5344, 0.7955, 0.489, 0.766, 0.5344, 0.7466, 0.3531, 0.2092, 0.3102, 0.1754, 0.3651, 0.1541, 0.03566, 0.56, 0.03548, 0.5029, 0.08638, 0.5285, 0.2853, 0.4839, 0.2853, 0.5404, 0.246, 0.5054, 0.1961, 0.5118, 0.246, 0.5054, 0.2302, 0.5577, 0.3102, 0.1754, 0.2783, 0.1541, 0.3188, 0.12, 0.3651, 0.1541, 0.3102, 0.1754, 0.3188, 0.12, 0.08638, 0.5285, 0.03548, 0.5029, 0.08609, 0.4926, 0.246, 0.5054, 0.2853, 0.5404, 0.2302, 0.5577, 0.859, 0.4394, 0.8923, 0.4509, 0.8643, 0.4696, 0.946, 0.2039, 0.9748, 0.2129, 0.9457, 0.2293, 0.859, 0.4394, 0.8643, 0.4696, 0.8385, 0.4679, 0.6145, 0.8953, 0.6115, 0.9206, 0.5837, 0.9047, 0.9748, 0.2129, 0.9748, 0.2468, 0.9457, 0.2293, 0.5387, 0.8775, 0.5053, 0.8892, 0.5111, 0.8583, 0.8643, 0.4696, 0.8923, 0.4509, 0.8923, 0.4865, 0.8385, 0.4679, 0.8643, 0.4696, 0.859, 0.4971, 0.5837, 0.9047, 0.6115, 0.9206, 0.5837, 0.9386, 0.9457, 0.2293, 0.9748, 0.2468, 0.946, 0.2588, 0.5387, 0.8775, 0.5111, 0.8583, 0.5387, 0.842, 0.8643, 0.4696, 0.8923, 0.4865, 0.859, 0.4971, 0.6115, 0.9206, 0.6145, 0.9502, 0.5837, 0.9386, 0.9824, 0.006852, 0.9824, 0.03916, 0.9554, 0.02138, 0.5053, 0.8892, 0.4847, 0.8609, 0.5111, 0.8583, 0.5387, 0.842, 0.5111, 0.8583, 0.5053, 0.8317, 0.9828, 0.4708, 0.9531, 0.482, 0.9556, 0.4535, 0.9828, 0.4379, 0.9828, 0.4708, 0.9556, 0.4535, 0.9554, 0.02138, 0.9824, 0.03916, 0.9529, 0.05098, 0.5111, 0.8583, 0.4847, 0.8609, 0.5053, 0.8317, 0.517, 0.9545, 0.4855, 0.9468, 0.5143, 0.9322, 0.6559, 0.8954, 0.6556, 0.9252, 0.6263, 0.9074, 0.251, 0.8807, 0.2168, 0.893, 0.2291, 0.8702, 0.6556, 0.9252, 0.6559, 0.951, 0.6263, 0.9418, 0.6556, 0.9252, 0.6263, 0.9418, 0.6263, 0.9074, 0.6374, 0.8723, 0.6038, 0.884, 0.6107, 0.8511, 0.5143, 0.9322, 0.4855, 0.9468, 0.4855, 0.9129, 0.2291, 0.8702, 0.2168, 0.893, 0.1957, 0.8659, 0.251, 0.8461, 0.2291, 0.8702, 0.2168, 0.8369, 0.9821, 0.5831, 0.9821, 0.6164, 0.9538, 0.5992, 0.6374, 0.8723, 0.6107, 0.8511, 0.6374, 0.8378, 0.5143, 0.9322, 0.4855, 0.9129, 0.517, 0.8997, 0.2291, 0.8702, 0.1957, 0.8659, 0.2168, 0.8369, 0.9821, 0.6164, 0.9532, 0.6278, 0.9538, 0.5992, 0.6038, 0.884, 0.583, 0.8568, 0.6107, 0.8511, 0.6374, 0.8378, 0.6107, 0.8511, 0.6038, 0.8282, 0.3999, 0.8206, 0.4327, 0.8324, 0.4135, 0.8475, 0.3796, 0.8486, 0.3999, 0.8206, 0.4135, 0.8475, 0.3999, 0.8778, 0.3796, 0.8486, 0.4135, 0.8475, 0.4327, 0.8678, 0.3999, 0.8778, 0.4135, 0.8475, 0.6123, 0.1461, 0.5949, 0.1132, 0.6439, 0.1306, 0.1103, 0.8154, 0.1138, 0.7779, 0.1531, 0.791, 0.6123, 0.1461, 0.6439, 0.1306, 0.6439, 0.1803, 0.6123, 0.1461, 0.6439, 0.1803, 0.5949, 0.1937, 0.6123, 0.1461, 0.5949, 0.1937, 0.5646, 0.1522, 0.1103, 0.8154, 0.1531, 0.791, 0.1531, 0.8403, 0.7225, 0.5033, 0.7225, 0.5486, 0.6789, 0.5298, 0.7225, 0.4667, 0.7225, 0.5033, 0.6789, 0.4792, 0.8038, 0.7826, 0.8455, 0.8005, 0.8036, 0.8259, 0.8484, 0.5969, 0.8484, 0.6463, 0.8057, 0.6215, 0.1103, 0.8154, 0.1531, 0.8403, 0.1138, 0.8577, 0.7225, 0.5033, 0.6789, 0.5298, 0.6789, 0.4792, 0.8455, 0.8005, 0.8455, 0.8493, 0.8036, 0.8259, 0.8484, 0.6463, 0.8092, 0.6624, 0.8057, 0.6215, 0.8484, 0.5969, 0.8057, 0.6215, 0.8092, 0.5824, 0.8475, 0.77, 0.8036, 0.7567, 0.8442, 0.7338, 0.6789, 0.4792, 0.6789, 0.5298, 0.652, 0.5096, 0.8036, 0.8259, 0.8455, 0.8493, 0.8038, 0.8615, 0.8036, 0.7079, 0.8475, 0.691, 0.8442, 0.7338, 0.8036, 0.7567, 0.8036, 0.7079, 0.8442, 0.7338, 0.7947, 0.6194, 0.7556, 0.6385, 0.7583, 0.5949, 0.7556, 0.6385, 0.7947, 0.6194, 0.7903, 0.652, 0.7947, 0.6194, 0.7583, 0.5949, 0.7947, 0.5815, 0.04297, 0.9362, 0.005925, 0.9254, 0.0418, 0.9054, 0.717, 0.3696, 0.7421, 0.3344, 0.7482, 0.371, 0.7421, 0.4052, 0.7482, 0.371, 0.7827, 0.3921, 0.7583, 0.5949, 0.7556, 0.6385, 0.7314, 0.6124, 0.7665, 0.2164, 0.7665, 0.2606, 0.7337, 0.2386, 0.0418, 0.9054, 0.005925, 0.9254, 0.005925, 0.8831, 0.7482, 0.371, 0.7421, 0.3344, 0.7827, 0.3484, 0.9435, 0.8665, 0.9435, 0.9026, 0.9095, 0.8796, 0.7665, 0.2606, 0.7247, 0.2742, 0.7337, 0.2386, 0.7665, 0.2164, 0.7337, 0.2386, 0.7247, 0.2027, 0.0418, 0.9054, 0.005925, 0.8831, 0.04297, 0.8679, 0.7482, 0.371, 0.7827, 0.3484, 0.7827, 0.3921, 0.9095, 0.8796, 0.9435, 0.9026, 0.9068, 0.9203, 0.7337, 0.2386, 0.7247, 0.2742, 0.6989, 0.2384, 0.7247, 0.2027, 0.7337, 0.2386, 0.6989, 0.2384, 0.9434, 0.8177, 0.9078, 0.8378, 0.9082, 0.7963, 0.9434, 0.7832, 0.9434, 0.8177, 0.9082, 0.7963, 0.72, 0.8362, 0.6898, 0.8214, 0.7259, 0.8047, 0.7445, 0.8816, 0.7813, 0.8692, 0.7745, 0.902, 0.2188, 0.7782, 0.2482, 0.7628, 0.2553, 0.7943, 0.2188, 0.7782, 0.2553, 0.7943, 0.2232, 0.8179, 0.2188, 0.7782, 0.2232, 0.8179, 0.1963, 0.801, 0.7445, 0.8816, 0.7745, 0.902, 0.7445, 0.9207, 0.7259, 0.8047, 0.6898, 0.8214, 0.6934, 0.7817, 0.6445, 0.767, 0.6445, 0.8053, 0.6181, 0.7926, 0.2232, 0.8179, 0.2553, 0.7943, 0.2553, 0.8269, 0.4136, 0.8901, 0.4136, 0.9229, 0.3822, 0.9027, 0.6898, 0.8214, 0.6674, 0.7989, 0.6934, 0.7817, 0.7259, 0.8047, 0.6934, 0.7817, 0.7259, 0.772, 0.6445, 0.767, 0.6181, 0.7926, 0.6065, 0.7558, 0.4136, 0.9229, 0.3808, 0.9398, 0.3822, 0.9027, 0.7745, 0.902, 0.7813, 0.9325, 0.7445, 0.9207, 0.2685, 0.5691, 0.3009, 0.5815, 0.2678, 0.6011, 0.6181, 0.7926, 0.6065, 0.8177, 0.583, 0.7871, 0.6065, 0.7558, 0.6181, 0.7926, 0.583, 0.7871, 0.3009, 0.6203, 0.2685, 0.6318, 0.2678, 0.6011, 0.3009, 0.5815, 0.3009, 0.6203, 0.2678, 0.6011, 0.2471, 0.9253, 0.2731, 0.9285, 0.2633, 0.9458, 0.2731, 0.9285, 0.2471, 0.9253, 0.2633, 0.9029, 0.9009, 0.1684, 0.9009, 0.1907, 0.8792, 0.1831, 0.9009, 0.1684, 0.8792, 0.1831, 0.8774, 0.157, 0.2625, 0.8817, 0.2615, 0.8585, 0.2847, 0.8722, 0.2731, 0.9285, 0.2633, 0.9029, 0.2894, 0.9096, 0.2136, 0.911, 0.2365, 0.903, 0.2365, 0.9266, 0.1963, 0.9225, 0.2136, 0.911, 0.2117, 0.9387, 0.8762, 0.2807, 0.8762, 0.3079, 0.8593, 0.2909, 0.2847, 0.8722, 0.2615, 0.8585, 0.2847, 0.8453, 0.2731, 0.9285, 0.2894, 0.9096, 0.2894, 0.9362, 0.2136, 0.911, 0.2365, 0.9266, 0.2117, 0.9387, 0.8762, 0.3079, 0.8501, 0.3155, 0.8593, 0.2909, 0.2615, 0.8585, 0.2625, 0.8381, 0.2847, 0.8453, 0.1617, 0.8697, 0.1842, 0.8788, 0.1611, 0.8925, 0.1617, 0.9133, 0.1611, 0.8925, 0.1842, 0.9057, 0.2117, 0.9387, 0.2365, 0.9266, 0.2335, 0.9477, 0.8593, 0.2909, 0.8501, 0.3155, 0.8339, 0.2931, 0.8501, 0.2716, 0.8593, 0.2909, 0.8339, 0.2931, 0.1611, 0.8925, 0.1842, 0.8788, 0.1842, 0.9057, 0.1091, 0.7315, 0.1439, 0.7276, 0.1354, 0.7672, 0.1439, 0.7276, 0.1091, 0.7315, 0.1354, 0.6949, 0.3022, 0.8885, 0.306, 0.8568, 0.34, 0.867, 0.3022, 0.8885, 0.34, 0.867, 0.34, 0.9104, 0.3022, 0.8885, 0.34, 0.9104, 0.306, 0.9269, 0.1439, 0.7276, 0.1354, 0.6949, 0.1779, 0.7079, 0.1354, 0.7672, 0.1439, 0.7276, 0.1779, 0.7526, 0.8971, 0.2621, 0.8971, 0.2192, 0.9337, 0.2415, 0.9392, 0.3777, 0.9018, 0.3921, 0.9049, 0.3555, 0.9404, 0.5273, 0.9404, 0.5653, 0.9056, 0.5495, 0.1439, 0.7276, 0.1779, 0.7079, 0.1779, 0.7526, 0.8971, 0.2192, 0.934, 0.204, 0.9337, 0.2415, 0.8971, 0.2621, 0.9337, 0.2415, 0.934, 0.2734, 0.9392, 0.3777, 0.9049, 0.3555, 0.9392, 0.3363, 0.9404, 0.5273, 0.9056, 0.5495, 0.9046, 0.5092, 0.6516, 0.687, 0.6516, 0.7317, 0.621, 0.7094, 0.6091, 0.6732, 0.6516, 0.687, 0.621, 0.7094, 0.5828, 0.7094, 0.6091, 0.6732, 0.621, 0.7094, 0.6091, 0.7455, 0.5828, 0.7094, 0.621, 0.7094, 0.6516, 0.7317, 0.6091, 0.7455, 0.621, 0.7094, 0.3164, 0.9374, 0.3166, 0.9644, 0.3013, 0.9574, 0.3166, 0.9644, 0.3164, 0.9374, 0.3408, 0.9493, 0.5682, 0.921, 0.5682, 0.9441, 0.5452, 0.9365, 0.5682, 0.921, 0.5452, 0.9365, 0.5434, 0.9088, 0.5682, 0.921, 0.5434, 0.9088, 0.5652, 0.8993, 0.3166, 0.9644, 0.3408, 0.9493, 0.3408, 0.9766, 0.9482, 0.1507, 0.9721, 0.1397, 0.9721, 0.1658, 0.9326, 0.1597, 0.9482, 0.1507, 0.9477, 0.1782, 0.5434, 0.9088, 0.5452, 0.9365, 0.5281, 0.9244, 0.05963, 0.9396, 0.08207, 0.9522, 0.05989, 0.9657, 0.3166, 0.9644, 0.3408, 0.9766, 0.3164, 0.9816, 0.9482, 0.1507, 0.9721, 0.1658, 0.9477, 0.1782, 0.9207, 0.2863, 0.9207, 0.3115, 0.8993, 0.2973, 0.08207, 0.9522, 0.08207, 0.9744, 0.05989, 0.9657, 0.4617, 0.9331, 0.4412, 0.9223, 0.4665, 0.9111, 0.4665, 0.8885, 0.4665, 0.9111, 0.4441, 0.8947, 0.9477, 0.1782, 0.9721, 0.1658, 0.9712, 0.1842, 0.8993, 0.2973, 0.9207, 0.3115, 0.8975, 0.3212, 0.4412, 0.9223, 0.4255, 0.9066, 0.4441, 0.8947, 0.4665, 0.9111, 0.4412, 0.9223, 0.4441, 0.8947, 0.4799, 0.05374, 0.4799, 0.1107, 0.424, 0.08807, 0.4179, 0.2787, 0.3789, 0.2695, 0.4149, 0.2193, 0.4799, 0.05374, 0.424, 0.08807, 0.4234, 0.02253, 0.4799, 0.05374, 0.4234, 0.02253, 0.4788, 0.004635, 0.6364, 0.204, 0.688, 0.2201, 0.633, 0.2513, 0.4179, 0.2787, 0.4149, 0.2193, 0.4731, 0.2436, 0.4149, 0.3248, 0.4179, 0.2787, 0.4731, 0.3087, 0.4234, 0.02253, 0.424, 0.08807, 0.3885, 0.06017, 0.5628, 0.2888, 0.5628, 0.2256, 0.6141, 0.2594, 0.633, 0.2513, 0.688, 0.2201, 0.688, 0.2836, 0.4179, 0.2787, 0.4731, 0.2436, 0.4731, 0.3087, 0.3156, 0.5939, 0.3681, 0.6162, 0.3134, 0.6486, 0.5628, 0.2256, 0.621, 0.2042, 0.6141, 0.2594, 0.5628, 0.2888, 0.6141, 0.2594, 0.621, 0.3066, 0.633, 0.2513, 0.688, 0.2836, 0.6363, 0.3068, 0.6412, 0.57, 0.5838, 0.5539, 0.6361, 0.5255, 0.3134, 0.6486, 0.3681, 0.6162, 0.3681, 0.6796, 0.3156, 0.6965, 0.3134, 0.6486, 0.3681, 0.6796, 0.5838, 0.491, 0.6412, 0.4683, 0.6361, 0.5255, 0.5838, 0.5539, 0.5838, 0.491, 0.6361, 0.5255, 0.3704, 0.7392, 0.327, 0.7545, 0.3349, 0.7096, 0.327, 0.7545, 0.3704, 0.7392, 0.3576, 0.7791, 0.3704, 0.7392, 0.3349, 0.7096, 0.3704, 0.7066, 0.09871, 0.7958, 0.09871, 0.8379, 0.06133, 0.8152, 0.09871, 0.7958, 0.06133, 0.8152, 0.0619, 0.7881, 0.327, 0.7545, 0.3576, 0.7791, 0.3142, 0.7743, 0.3349, 0.7096, 0.327, 0.7545, 0.3002, 0.7313, 0.7354, 0.7036, 0.7354, 0.748, 0.7032, 0.7266, 0.06133, 0.8152, 0.09871, 0.8379, 0.0619, 0.8562, 0.9401, 0.4543, 0.9401, 0.4945, 0.9056, 0.4765, 0.8588, 0.9346, 0.8573, 0.896, 0.8944, 0.9182, 0.7354, 0.748, 0.6932, 0.7616, 0.7032, 0.7266, 0.7354, 0.7036, 0.7032, 0.7266, 0.6932, 0.6897, 0.8983, 0.6909, 0.8947, 0.7233, 0.8595, 0.703, 0.9401, 0.4543, 0.9056, 0.4765, 0.9038, 0.4386, 0.8944, 0.9182, 0.8573, 0.896, 0.8944, 0.8754, 0.7032, 0.7266, 0.6932, 0.7616, 0.6671, 0.7256, 0.8947, 0.7233, 0.8983, 0.7602, 0.8595, 0.7458, 0.8595, 0.703, 0.8947, 0.7233, 0.8595, 0.7458, 0.8573, 0.896, 0.8588, 0.8654, 0.8944, 0.8754, 0.9466, 0.9512, 0.9207, 0.9603, 0.9254, 0.9336, 0.9207, 0.9603, 0.9466, 0.9512, 0.9389, 0.975, 0.9466, 0.9512, 0.9254, 0.9336, 0.9466, 0.9318, 0.4659, 0.8411, 0.4659, 0.8662, 0.4436, 0.8526, 0.4659, 0.8411, 0.4436, 0.8526, 0.4439, 0.8365, 0.9207, 0.9603, 0.9389, 0.975, 0.9131, 0.9721, 0.9254, 0.9336, 0.9207, 0.9603, 0.9047, 0.9465, 0.708, 0.9374, 0.708, 0.9639, 0.6888, 0.9511, 0.4436, 0.8526, 0.4659, 0.8662, 0.4439, 0.8771, 0.9748, 0.6506, 0.9748, 0.6745, 0.9542, 0.6638, 0.9537, 0.7317, 0.9528, 0.7087, 0.9749, 0.7219, 0.708, 0.9639, 0.6829, 0.972, 0.6888, 0.9511, 0.708, 0.9374, 0.6888, 0.9511, 0.6829, 0.9292, 0.1842, 0.9253, 0.1821, 0.9446, 0.1611, 0.9325, 0.9748, 0.6506, 0.9542, 0.6638, 0.9532, 0.6412, 0.9749, 0.7219, 0.9528, 0.7087, 0.9749, 0.6964, 0.6888, 0.9511, 0.6829, 0.972, 0.6674, 0.9506, 0.1821, 0.9446, 0.1842, 0.9666, 0.1611, 0.958, 0.1611, 0.9325, 0.1821, 0.9446, 0.1611, 0.958, 0.9528, 0.7087, 0.9537, 0.6905, 0.9749, 0.6964, 0.1954, 0.7166, 0.2278, 0.7135, 0.2217, 0.7531, 0.2278, 0.7135, 0.1954, 0.7166, 0.2217, 0.6789, 0.6681, 0.9178, 0.6679, 0.8868, 0.7053, 0.9074, 0.9218, 0.09271, 0.9218, 0.1359, 0.8837, 0.1154, 0.9218, 0.09271, 0.8837, 0.1154, 0.8853, 0.07465, 0.2278, 0.7135, 0.2217, 0.6789, 0.2643, 0.6921, 0.2217, 0.7531, 0.2278, 0.7135, 0.2643, 0.738, 0.7053, 0.9074, 0.6679, 0.8868, 0.7053, 0.8641, 0.8837, 0.1154, 0.9218, 0.1359, 0.8853, 0.1446, 0.8975, 0.6391, 0.8604, 0.6532, 0.8603, 0.617, 0.2278, 0.7135, 0.2643, 0.6921, 0.2643, 0.738, 0.6679, 0.8868, 0.6681, 0.8476, 0.7053, 0.8641, 0.07004, 0.7649, 0.02985, 0.7776, 0.04964, 0.7395, 0.07004, 0.7197, 0.04964, 0.7395, 0.02985, 0.7044, 0.8975, 0.6391, 0.8603, 0.617, 0.8975, 0.5954, 0.06274, 0.8878, 0.09761, 0.8691, 0.09761, 0.9104, 0.06018, 0.9259, 0.06274, 0.8878, 0.09761, 0.9104, 0.04964, 0.7395, 0.02985, 0.7776, 0.005002, 0.7402, 0.02985, 0.7044, 0.04964, 0.7395, 0.005002, 0.7402, 0.8975, 0.5954, 0.8603, 0.617, 0.8604, 0.5826])
me_cube_028.materials.append(mat_trunk)
me_cube_028.materials.append(mat_leaves_2)
me_cube_028.materials.append(mat_leaves_3)
me_cube_028.materials.append(mat_leaves)
me_cube_028.use_remesh_fix_poles = True
me_cube_028.use_remesh_preserve_attributes = False
me_cube_028.use_mirror_vertex_groups = False
me_cube_028.update()

# ---- objects
ob_ucx_cube_02 = bpy.data.objects.new('UCX_Cube_02', me_cube)
ob_ucx_cube_01 = bpy.data.objects.new('UCX_Cube_01', me_cube_001)
ob_cube = bpy.data.objects.new('Cube', me_cube_028)

# ---- transforms, parenting, visibility, modifiers, constraints
ob_ucx_cube_02.location = (0.0, 0.0, 0.6223)
ob_ucx_cube_02.scale = (0.7985, 0.7985, 0.7985)
ob_ucx_cube_02.lineart.crease_threshold = 0.0
ob_ucx_cube_01.location = (-0.5017, 0.4385, 7.115)
ob_ucx_cube_01.scale = (3.65, 2.064, 2.064)
ob_ucx_cube_01.lineart.crease_threshold = 0.0
ob_cube.location = (0.0, 0.0, 0.0)
ob_cube.lineart.crease_threshold = 0.0

# ---- collection membership
scene.collection.objects.link(ob_ucx_cube_02)
scene.collection.objects.link(ob_ucx_cube_01)
col_large_ico_tree.objects.link(ob_cube)

# ---- scene / render settings (as saved in the file)
scene.frame_start = 1; scene.frame_end = 300; scene.frame_set(33)
scene.render.engine = 'BLENDER_EEVEE_NEXT'
scene.render.film_transparent = True
scene.cycles.use_denoising = False
scene.cycles.samples = 128
scene.cycles.sampling_pattern = 'TABULATED_SOBOL'
scene.cycles.use_adaptive_sampling = False
scene.cycles.use_light_tree = False
scene.eevee.use_volumetric_shadows = True
scene.eevee.use_gtao = True
scene.eevee.use_raytracing = True
scene.view_settings.view_transform = 'Filmic'
bpy.context.view_layer.update()

# ---- added for rendering (the .blend has no active camera and no usable light): camera, sun
cam_auto = bpy.data.cameras.new('AutoCamera')
cam_auto.lens = 50.0
cam_auto.sensor_width = 36.0
cam_auto.clip_end = 1000.0
ob_auto_camera = bpy.data.objects.new('AutoCamera', cam_auto)
scene.collection.objects.link(ob_auto_camera)
ob_auto_camera.location = (12.9285, -15.0052, 15.6977)
ob_auto_camera.rotation_euler = (1.09748, -7.21219e-08, 0.694738)
scene.camera = ob_auto_camera
light_auto_sun = bpy.data.lights.new('AutoSun', 'SUN')
light_auto_sun.energy = 3.0
light_auto_sun.angle = 0.0523599
ob_auto_sun = bpy.data.objects.new('AutoSun', light_auto_sun)
scene.collection.objects.link(ob_auto_sun)
ob_auto_sun.rotation_euler = (0.872665, 0.174533, 0.523599)
bpy.context.view_layer.update()
